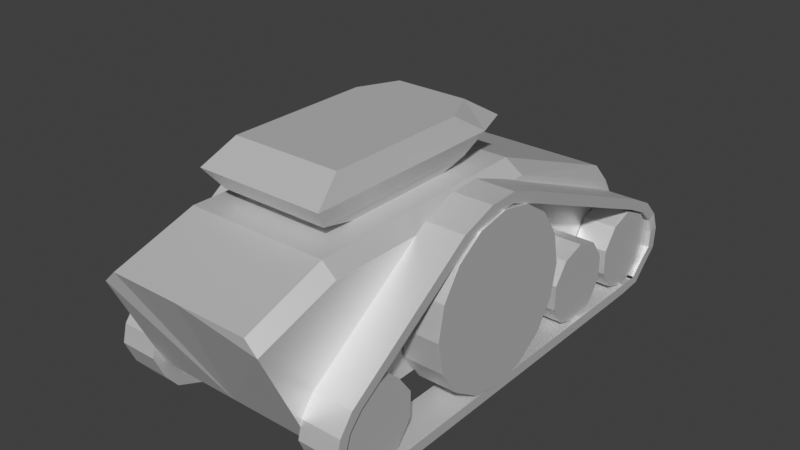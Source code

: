 # Source: bigwheel_recovered.blend  (saved by Blender 3.0.42; exported with 4.5.12 LTS)
import bpy
from mathutils import Matrix  # noqa: F401  (used for matrix-valued properties, if any)

bpy.ops.wm.read_factory_settings(use_empty=True)
scene = bpy.context.scene
scene.name = 'Scene'

# ---- collections
col_collection_1 = bpy.data.collections.new('Collection 1'); scene.collection.children.link(col_collection_1)

# ---- materials (node trees are filled in below, after node groups)
mat_material = bpy.data.materials.new('Material')
mat_material.use_transparent_shadow = False
mat_material.diffuse_color = (0.64, 0.64, 0.64, 1.0)

# ---- material node trees
mat_material.use_nodes = True; mat_material.node_tree.nodes.clear()
_N = mat_material.node_tree.nodes; _L = mat_material.node_tree.links
n0 = _N.new('ShaderNodeBsdfPrincipled'); n0.name = 'Principled BSDF'; n0.location = (0, 300)
n0.distribution = 'GGX'
n0.subsurface_method = 'BURLEY'
n0.inputs[0].default_value = (0.64, 0.64, 0.64, 1.0)
n0.inputs[3].default_value = 4.0
n0.inputs[27].default_value = (0.0, 0.0, 0.0, 1.0)
n0.inputs[28].default_value = 1.0
n1 = _N.new('ShaderNodeOutputMaterial'); n1.name = 'Material Output'; n1.location = (300, 300)
n2 = _N.new('ShaderNodeRGB'); n2.name = 'RGB'; n2.location = (-300, 300)
n2.label = 'Ambient'
n2.outputs[0].default_value = (0.0, 0.0, 0.0, 1.0)
n3 = _N.new('ShaderNodeRGB'); n3.name = 'RGB.001'; n3.location = (-300, 0)
n3.label = 'Specular'
n3.outputs[0].default_value = (0.5, 0.5, 0.5, 1.0)
n4 = _N.new('ShaderNodeRGB'); n4.name = 'RGB.002'; n4.location = (-300, -300)
n4.label = 'Reflective'
n4.outputs[0].default_value = (1.0, 1.0, 1.0, 1.0)
_L.new(n0.outputs[0], n1.inputs[0])
n1.is_active_output = True

# ---- world
world_world = bpy.data.worlds.new('World'); scene.world = world_world
world_world.use_nodes = True; world_world.node_tree.nodes.clear()
_N = world_world.node_tree.nodes; _L = world_world.node_tree.links
n0 = _N.new('ShaderNodeOutputWorld'); n0.name = 'World Output'; n0.location = (300, 300)
n1 = _N.new('ShaderNodeBackground'); n1.name = 'Background'; n1.location = (10, 300)
n1.inputs[0].default_value = (0.05088, 0.05088, 0.05088, 1.0)
_L.new(n1.outputs[0], n0.inputs[0])
n0.is_active_output = True
world_world.color = (0.05088, 0.05088, 0.05088)
world_world.use_sun_shadow = False
world_world.sun_shadow_jitter_overblur = 0.0

# ---- meshes
me_cube = bpy.data.meshes.new('Cube')
me_cube.from_pydata([(1.225, -1.55, -1.271), (-3.157, -1.55, -1.271), (-3.157, -1.298, 1.256), (1.225, -1.22, 1.256), (1.225, -1.55, 1.033), (1.225, -1.55, -1.271), (4.004, -1.55, -1.271), (4.004, -1.55, -0.03508), (1.225, -1.55, -1.271), (1.225, -1.55, 1.033), (-3.157, -1.55, 1.033), (-3.157, -1.55, -1.271), (-3.157, -1.55, 1.033), (-3.157, -1.298, 1.256), (-4.639, -1.321, 0.7637), (-4.639, -1.55, 0.5404), (4.004, -1.003, -0.8749), (3.62, -1.024, -1.271), (1.225, -1.55, -1.271), (3.62, -1.024, -1.271), (4.004, -1.55, -1.271), (1.225, -1.22, 1.256), (4.004, -1.337, 0.1882), (4.004, -0.9494, 0.1882), (-3.782, -1.55, -1.271), (-4.639, -1.55, 0.5404), (-4.639, -1.321, 0.7637), (-3.157, -1.55, -1.271), (-3.782, -1.55, -1.271), (-3.157, -1.55, -1.271), (-3.157, -1.55, 1.033), (-4.639, -1.55, 0.5404), (-3.782, -1.55, -1.271), (-0.3155, -1.578, 1.233), (-0.3155, -2.294, 1.233), (0.2775, -2.294, 1.115), (0.2775, -1.578, 1.115), (0.2775, -1.578, 1.115), (0.2775, -2.294, 1.115), (0.7802, -2.294, 0.7791), (0.7802, -1.578, 0.7791), (0.7802, -1.578, 0.7791), (0.7802, -2.294, 0.7791), (1.116, -2.294, 0.2764), (1.116, -1.578, 0.2764), (1.116, -1.578, 0.2764), (1.116, -2.294, 0.2764), (1.234, -2.294, -0.3166), (1.234, -1.578, -0.3166), (1.234, -1.578, -0.3166), (1.234, -2.294, -0.3166), (1.116, -2.294, -0.9096), (1.116, -1.578, -0.9096), (1.116, -1.578, -0.9096), (1.116, -2.294, -0.9096), (0.7802, -2.294, -1.412), (0.7802, -1.578, -1.412), (0.7802, -1.578, -1.412), (0.7802, -2.294, -1.412), (0.2775, -2.294, -1.748), (0.2775, -1.578, -1.748), (0.2775, -1.578, -1.748), (0.2775, -2.294, -1.748), (-0.3155, -2.294, -1.866), (-0.3155, -1.578, -1.866), (-0.3155, -1.578, -1.866), (-0.3155, -2.294, -1.866), (-0.9085, -2.294, -1.748), (-0.9085, -1.578, -1.748), (-0.9085, -1.578, -1.748), (-0.9085, -2.294, -1.748), (-1.411, -2.294, -1.412), (-1.411, -1.578, -1.412), (-1.411, -1.578, -1.412), (-1.411, -2.294, -1.412), (-1.747, -2.294, -0.9096), (-1.747, -1.578, -0.9096), (-1.747, -1.578, -0.9096), (-1.747, -2.294, -0.9096), (-1.865, -2.294, -0.3166), (-1.865, -1.578, -0.3166), (-1.865, -1.578, -0.3166), (-1.865, -2.294, -0.3166), (-1.747, -2.294, 0.2764), (-1.747, -1.578, 0.2764), (-1.747, -1.578, 0.2764), (-1.747, -2.294, 0.2764), (-1.411, -2.294, 0.7791), (-1.411, -1.578, 0.7791), (0.2775, -2.294, 1.115), (-0.3155, -2.294, 1.233), (-0.9085, -2.294, 1.115), (-1.411, -2.294, 0.7791), (-1.747, -2.294, 0.2764), (-1.865, -2.294, -0.3166), (-1.747, -2.294, -0.9096), (-1.411, -2.294, -1.412), (-0.9085, -2.294, -1.748), (-0.3155, -2.294, -1.866), (0.2775, -2.294, -1.748), (0.7802, -2.294, -1.412), (1.116, -2.294, -0.9096), (1.234, -2.294, -0.3166), (1.116, -2.294, 0.2764), (0.7802, -2.294, 0.7791), (-1.411, -1.578, 0.7791), (-1.411, -2.294, 0.7791), (-0.9085, -2.294, 1.115), (-0.9085, -1.578, 1.115), (-0.9085, -1.578, 1.115), (-0.9085, -2.294, 1.115), (-0.3155, -2.294, 1.233), (-0.3155, -1.578, 1.233), (-0.3155, -1.578, 1.233), (0.2775, -1.578, 1.115), (0.7802, -1.578, 0.7791), (1.116, -1.578, 0.2764), (1.234, -1.578, -0.3166), (1.116, -1.578, -0.9096), (0.7802, -1.578, -1.412), (0.2775, -1.578, -1.748), (-0.3155, -1.578, -1.866), (-0.9085, -1.578, -1.748), (-1.411, -1.578, -1.412), (-1.747, -1.578, -0.9096), (-1.865, -1.578, -0.3166), (-1.747, -1.578, 0.2764), (-1.411, -1.578, 0.7791), (-0.9085, -1.578, 1.115), (3.761, -1.56, -0.3867), (3.761, -2.191, -0.3867), (4.198, -2.191, -0.5284), (4.198, -1.56, -0.5284), (4.198, -1.56, -0.5284), (4.198, -2.191, -0.5284), (4.467, -2.191, -0.8995), (4.467, -1.56, -0.8995), (4.467, -1.56, -0.8995), (4.467, -2.191, -0.8995), (4.467, -2.191, -1.358), (4.467, -1.56, -1.358), (4.467, -1.56, -1.358), (4.467, -2.191, -1.358), (4.198, -2.191, -1.729), (4.198, -1.56, -1.729), (4.198, -1.56, -1.729), (4.198, -2.191, -1.729), (3.761, -2.191, -1.871), (3.761, -1.56, -1.871), (3.761, -1.56, -1.871), (3.761, -2.191, -1.871), (3.325, -2.191, -1.729), (3.325, -1.56, -1.729), (3.325, -1.56, -1.729), (3.325, -2.191, -1.729), (3.055, -2.191, -1.358), (3.055, -1.56, -1.358), (3.055, -1.56, -1.358), (3.055, -2.191, -1.358), (3.055, -2.191, -0.8995), (3.055, -1.56, -0.8995), (4.198, -2.191, -0.5284), (3.761, -2.191, -0.3867), (3.325, -2.191, -0.5284), (3.055, -2.191, -0.8995), (3.055, -2.191, -1.358), (3.325, -2.191, -1.729), (3.761, -2.191, -1.871), (4.198, -2.191, -1.729), (4.467, -2.191, -1.358), (4.467, -2.191, -0.8995), (3.055, -1.56, -0.8995), (3.055, -2.191, -0.8995), (3.325, -2.191, -0.5284), (3.325, -1.56, -0.5284), (3.325, -1.56, -0.5284), (3.325, -2.191, -0.5284), (3.761, -2.191, -0.3867), (3.761, -1.56, -0.3867), (3.761, -1.56, -0.3867), (4.198, -1.56, -0.5284), (4.467, -1.56, -0.8995), (4.467, -1.56, -1.358), (4.198, -1.56, -1.729), (3.761, -1.56, -1.871), (3.325, -1.56, -1.729), (3.055, -1.56, -1.358), (3.055, -1.56, -0.8995), (3.325, -1.56, -0.5284), (4.524, -1.259, -1.331), (4.504, -1.226, -0.9898), (4.524, -1.55, -0.893), (4.171, -1.55, -1.449), (4.004, -1.55, -0.03508), (4.004, -1.55, -1.271), (4.171, -1.55, -1.449), (4.524, -1.55, -0.893), (4.004, -1.55, -0.03508), (4.004, -0.9746, -0.3452), (4.004, -0.9494, 0.1882), (4.004, -1.337, 0.1882), (4.004, -0.9746, -0.3452), (4.004, -1.55, -0.03508), (4.524, -1.55, -0.893), (4.504, -1.226, -0.9898), (4.004, -1.55, -1.271), (3.62, -1.024, -1.271), (4.524, -1.259, -1.331), (4.171, -1.55, -1.449), (3.62, -1.024, -1.271), (4.004, -1.003, -0.8749), (4.004, -0.9746, -0.3452), (4.504, -1.226, -0.9898), (4.524, -1.259, -1.331), (-3.071, -1.547, -1.845), (-3.071, -1.547, -2.039), (-3.585, -1.547, -1.833), (-3.494, -1.547, -1.661), (-0.3439, -1.547, -1.845), (-0.3439, -1.547, -2.039), (-0.3439, -1.547, -2.039), (-0.3439, -1.547, -1.845), (2.105, -1.547, -1.845), (2.105, -1.547, -2.039), (-0.3439, -2.26, -2.039), (-0.3439, -2.26, -1.845), (-3.071, -2.26, -1.845), (-3.071, -2.26, -2.039), (-3.071, -1.547, -2.039), (-0.3439, -1.547, -2.039), (-0.3439, -2.26, -2.039), (-3.071, -2.26, -2.039), (-0.3439, -1.547, -1.845), (-3.071, -1.547, -1.845), (-3.071, -2.26, -1.845), (-0.3439, -2.26, -1.845), (2.105, -1.547, -1.845), (2.105, -2.26, -1.845), (3.717, -2.26, -1.845), (3.717, -1.547, -1.845), (-0.3439, -2.26, -1.845), (-0.3439, -2.26, -2.039), (2.105, -2.26, -2.039), (2.105, -2.26, -1.845), (2.105, -1.547, -2.039), (2.105, -2.26, -2.039), (2.105, -2.26, -1.845), (2.105, -1.547, -1.845), (2.105, -1.547, -2.039), (2.105, -1.547, -1.845), (3.717, -1.547, -1.845), (3.717, -1.547, -2.039), (2.105, -2.26, -1.845), (2.105, -2.26, -2.039), (3.717, -2.26, -2.039), (3.717, -2.26, -1.845), (2.105, -2.26, -2.039), (2.105, -1.547, -2.039), (3.717, -1.547, -2.039), (3.717, -2.26, -2.039), (-3.585, -2.26, -1.833), (-3.494, -2.26, -1.661), (-3.655, -2.26, -1.438), (-3.818, -2.26, -1.543), (-3.494, -2.26, -1.661), (-3.585, -2.26, -1.833), (-3.071, -1.547, -2.039), (-3.071, -2.26, -2.039), (-3.585, -2.26, -1.833), (-3.585, -1.547, -1.833), (-3.655, -2.26, -1.438), (-3.655, -1.547, -1.438), (-3.81, -1.547, -1.083), (-3.81, -2.26, -1.083), (-3.585, -1.547, -1.833), (-3.585, -2.26, -1.833), (-3.818, -2.26, -1.543), (-3.818, -1.547, -1.543), (-3.494, -1.547, -1.661), (-3.585, -1.547, -1.833), (-3.818, -1.547, -1.543), (-3.655, -1.547, -1.438), (-3.81, -1.547, -1.083), (-4.001, -1.547, -1.119), (-3.921, -1.547, -0.8014), (-3.728, -1.547, -0.819), (-3.818, -1.547, -1.543), (-3.818, -2.26, -1.543), (-4.001, -2.26, -1.119), (-4.001, -1.547, -1.119), (-3.655, -1.547, -1.438), (-3.818, -1.547, -1.543), (-4.001, -1.547, -1.119), (-3.81, -1.547, -1.083), (-3.818, -2.26, -1.543), (-3.655, -2.26, -1.438), (-3.81, -2.26, -1.083), (-4.001, -2.26, -1.119), (-3.728, -2.26, -0.819), (-3.728, -1.547, -0.819), (-3.501, -1.547, -0.5673), (-3.501, -2.26, -0.5673), (-4.001, -2.26, -1.119), (-3.81, -2.26, -1.083), (-3.728, -2.26, -0.819), (-3.921, -2.26, -0.8014), (-3.81, -2.26, -1.083), (-3.81, -1.547, -1.083), (-3.728, -1.547, -0.819), (-3.728, -2.26, -0.819), (-4.001, -1.547, -1.119), (-4.001, -2.26, -1.119), (-3.921, -2.26, -0.8014), (-3.921, -1.547, -0.8014), (-3.501, -2.26, -0.5673), (-3.501, -1.547, -0.5673), (-1.113, -1.547, 1.042), (-1.113, -2.26, 1.042), (-3.921, -1.547, -0.8014), (-3.921, -2.26, -0.8014), (-3.673, -2.26, -0.4771), (-3.673, -1.547, -0.4771), (-3.728, -1.547, -0.819), (-3.921, -1.547, -0.8014), (-3.673, -1.547, -0.4771), (-3.501, -1.547, -0.5673), (-3.921, -2.26, -0.8014), (-3.728, -2.26, -0.819), (-3.501, -2.26, -0.5673), (-3.673, -2.26, -0.4771), (-1.113, -1.547, 1.042), (-1.25, -1.547, 1.179), (-0.5907, -1.547, 1.404), (-0.5064, -1.547, 1.229), (-3.673, -1.547, -0.4771), (-3.673, -2.26, -0.4771), (-1.25, -2.26, 1.179), (-1.25, -1.547, 1.179), (-3.501, -1.547, -0.5673), (-3.673, -1.547, -0.4771), (-1.25, -1.547, 1.179), (-1.113, -1.547, 1.042), (-3.673, -2.26, -0.4771), (-3.501, -2.26, -0.5673), (-1.113, -2.26, 1.042), (-1.25, -2.26, 1.179), (-0.5064, -2.26, 1.229), (-0.5064, -1.547, 1.229), (-0.05955, -1.547, 1.232), (-0.05955, -2.26, 1.232), (-1.25, -2.26, 1.179), (-1.113, -2.26, 1.042), (-0.5064, -2.26, 1.229), (-0.5907, -2.26, 1.404), (-1.113, -2.26, 1.042), (-1.113, -1.547, 1.042), (-0.5064, -1.547, 1.229), (-0.5064, -2.26, 1.229), (-1.25, -1.547, 1.179), (-1.25, -2.26, 1.179), (-0.5907, -2.26, 1.404), (-0.5907, -1.547, 1.404), (-0.04348, -1.547, 1.425), (-0.04348, -2.26, 1.425), (0.6745, -2.26, 1.164), (0.6745, -1.547, 1.164), (-0.5907, -1.547, 1.404), (-0.5907, -2.26, 1.404), (-0.04348, -2.26, 1.425), (-0.04348, -1.547, 1.425), (-0.5064, -1.547, 1.229), (-0.5907, -1.547, 1.404), (-0.04348, -1.547, 1.425), (-0.05955, -1.547, 1.232), (-0.5907, -2.26, 1.404), (-0.5064, -2.26, 1.229), (-0.05955, -2.26, 1.232), (-0.04348, -2.26, 1.425), (0.5873, -1.547, 0.9902), (0.6745, -1.547, 1.164), (3.798, -1.547, -0.1314), (3.711, -1.547, -0.3047), (-0.05955, -1.547, 1.232), (-0.04348, -1.547, 1.425), (0.6745, -1.547, 1.164), (0.5873, -1.547, 0.9902), (-0.04348, -2.26, 1.425), (-0.05955, -2.26, 1.232), (0.5873, -2.26, 0.9902), (0.6745, -2.26, 1.164), (-0.05955, -2.26, 1.232), (-0.05955, -1.547, 1.232), (0.5873, -1.547, 0.9902), (0.5873, -2.26, 0.9902), (3.711, -2.26, -0.3047), (3.711, -1.547, -0.3047), (4.2, -1.547, -0.5451), (4.2, -2.26, -0.5451), (0.6745, -2.26, 1.164), (0.5873, -2.26, 0.9902), (3.711, -2.26, -0.3047), (3.798, -2.26, -0.1314), (0.5873, -2.26, 0.9902), (0.5873, -1.547, 0.9902), (3.711, -1.547, -0.3047), (3.711, -2.26, -0.3047), (0.6745, -1.547, 1.164), (0.6745, -2.26, 1.164), (3.798, -2.26, -0.1314), (3.798, -1.547, -0.1314), (4.2, -1.547, -0.5451), (4.339, -1.547, -0.4093), (4.656, -1.547, -0.7417), (4.478, -1.547, -0.819), (3.798, -1.547, -0.1314), (3.798, -2.26, -0.1314), (4.339, -2.26, -0.4093), (4.339, -1.547, -0.4093), (3.711, -1.547, -0.3047), (3.798, -1.547, -0.1314), (4.339, -1.547, -0.4093), (4.2, -1.547, -0.5451), (3.798, -2.26, -0.1314), (3.711, -2.26, -0.3047), (4.2, -2.26, -0.5451), (4.339, -2.26, -0.4093), (4.656, -2.26, -0.7417), (4.478, -2.26, -0.819), (4.502, -2.306, -1.042), (4.696, -2.306, -1.032), (4.339, -2.26, -0.4093), (4.2, -2.26, -0.5451), (4.478, -2.26, -0.819), (4.656, -2.26, -0.7417), (4.2, -2.26, -0.5451), (4.2, -1.547, -0.5451), (4.478, -1.547, -0.819), (4.478, -2.26, -0.819), (4.339, -1.547, -0.4093), (4.339, -2.26, -0.4093), (4.656, -2.26, -0.7417), (4.656, -1.547, -0.7417), (4.502, -2.306, -1.042), (4.502, -1.547, -1.042), (4.488, -1.593, -1.355), (4.488, -2.306, -1.355), (4.478, -2.26, -0.819), (4.478, -1.547, -0.819), (4.502, -1.547, -1.042), (4.502, -2.306, -1.042), (4.656, -1.547, -0.7417), (4.656, -2.26, -0.7417), (4.696, -2.306, -1.032), (4.696, -1.593, -1.032), (4.478, -1.547, -0.819), (4.656, -1.547, -0.7417), (4.696, -1.593, -1.032), (4.502, -1.547, -1.042), (4.488, -1.593, -1.355), (4.669, -1.593, -1.426), (4.471, -1.547, -1.75), (4.347, -1.547, -1.601), (4.696, -1.593, -1.032), (4.696, -2.306, -1.032), (4.669, -2.306, -1.426), (4.669, -1.593, -1.426), (4.502, -1.547, -1.042), (4.696, -1.593, -1.032), (4.669, -1.593, -1.426), (4.488, -1.593, -1.355), (4.696, -2.306, -1.032), (4.502, -2.306, -1.042), (4.488, -2.306, -1.355), (4.669, -2.306, -1.426), (4.347, -2.26, -1.601), (4.347, -1.547, -1.601), (4.088, -1.547, -1.841), (4.088, -2.26, -1.841), (4.669, -2.306, -1.426), (4.488, -2.306, -1.355), (4.347, -2.26, -1.601), (4.471, -2.26, -1.75), (4.488, -2.306, -1.355), (4.488, -1.593, -1.355), (4.347, -1.547, -1.601), (4.347, -2.26, -1.601), (4.669, -1.593, -1.426), (4.669, -2.306, -1.426), (4.471, -2.26, -1.75), (4.471, -1.547, -1.75), (4.471, -1.547, -1.75), (4.471, -2.26, -1.75), (4.211, -2.26, -2.002), (4.211, -1.547, -2.002), (4.347, -1.547, -1.601), (4.471, -1.547, -1.75), (4.211, -1.547, -2.002), (4.088, -1.547, -1.841), (4.471, -2.26, -1.75), (4.347, -2.26, -1.601), (4.088, -2.26, -1.841), (4.211, -2.26, -2.002), (4.211, -2.26, -2.002), (4.088, -2.26, -1.841), (3.717, -2.26, -2.039), (3.717, -1.547, -2.039), (4.211, -1.547, -2.002), (4.211, -2.26, -2.002), (3.717, -1.547, -2.039), (3.717, -1.547, -1.845), (4.088, -1.547, -1.841), (4.211, -1.547, -2.002), (-2.787, -0.9857, 1.487), (-3.068, -1.17, 1.869), (1.377, -0.9249, 1.869), (1.097, -0.7227, 1.487), (0.4053, -0.9857, 1.487), (0.6856, -1.17, 1.869), (-3.068, -1.17, 1.869), (-2.787, -0.9857, 1.487), (-3.068, -1.17, 1.869), (-2.5, -0.9934, 2.239), (4.004, -1.337, 0.1882), (1.225, -1.22, 1.256), (1.225, -1.55, 1.033), (4.004, -1.55, -0.03508), (-4.639, -1.321, 0.7637), (-3.157, -1.298, 1.256), (1.225, -1.22, 1.256), (-3.157, -1.298, 1.256), (-3.157, -1.55, 1.033), (1.225, -1.55, 1.033), (4.004, -1.003, -0.8749), (4.004, -0.9494, 0.1882), (4.004, -0.9746, -0.3452), (-2.5, -0.9934, 2.239), (0.1182, -0.9934, 2.239), (0.8098, -0.6617, 2.239), (-3.068, -1.17, 1.869), (0.6856, -1.17, 1.869), (0.1182, -0.9934, 2.239), (-2.5, -0.9934, 2.239), (0.6856, -1.17, 1.869), (1.377, -0.9249, 1.869), (0.8098, -0.6617, 2.239), (0.1182, -0.9934, 2.239), (1.097, -0.7227, 1.487), (1.377, -0.9249, 1.869), (0.6856, -1.17, 1.869), (0.4053, -0.9857, 1.487), (0.8098, -0.6617, 2.239), (1.377, -0.9249, 1.869), (0.473, -0.6549, 1.239), (0.03642, -0.8209, 1.239), (-1.979, -0.8209, 1.239), (-2.787, -0.9857, 1.487), (-1.979, -0.8209, 1.239), (1.097, -0.7227, 1.487), (0.4053, -0.9857, 1.487), (0.03642, -0.8209, 1.239), (0.473, -0.6549, 1.239), (1.097, -0.7227, 1.487), (0.473, -0.6549, 1.239), (0.4053, -0.9857, 1.487), (-2.787, -0.9857, 1.487), (-1.979, -0.8209, 1.239), (0.03642, -0.8209, 1.239), (2.157, -1.56, -0.3867), (2.157, -2.191, -0.3867), (2.594, -2.191, -0.5284), (2.594, -1.56, -0.5284), (2.594, -1.56, -0.5284), (2.594, -2.191, -0.5284), (2.863, -2.191, -0.8995), (2.863, -1.56, -0.8995), (2.863, -1.56, -0.8995), (2.863, -2.191, -0.8995), (2.863, -2.191, -1.358), (2.863, -1.56, -1.358), (2.863, -1.56, -1.358), (2.863, -2.191, -1.358), (2.594, -2.191, -1.729), (2.594, -1.56, -1.729), (2.594, -1.56, -1.729), (2.594, -2.191, -1.729), (2.157, -2.191, -1.871), (2.157, -1.56, -1.871), (2.157, -1.56, -1.871), (2.157, -2.191, -1.871), (1.721, -2.191, -1.729), (1.721, -1.56, -1.729), (1.721, -1.56, -1.729), (1.721, -2.191, -1.729), (1.451, -2.191, -1.358), (1.451, -1.56, -1.358), (1.451, -1.56, -1.358), (1.451, -2.191, -1.358), (1.451, -2.191, -0.8995), (1.451, -1.56, -0.8995), (2.594, -2.191, -0.5284), (2.157, -2.191, -0.3867), (1.721, -2.191, -0.5284), (1.451, -2.191, -0.8995), (1.451, -2.191, -1.358), (1.721, -2.191, -1.729), (2.157, -2.191, -1.871), (2.594, -2.191, -1.729), (2.863, -2.191, -1.358), (2.863, -2.191, -0.8995), (1.451, -1.56, -0.8995), (1.451, -2.191, -0.8995), (1.721, -2.191, -0.5284), (1.721, -1.56, -0.5284), (1.721, -1.56, -0.5284), (1.721, -2.191, -0.5284), (2.157, -2.191, -0.3867), (2.157, -1.56, -0.3867), (2.157, -1.56, -0.3867), (2.594, -1.56, -0.5284), (2.863, -1.56, -0.8995), (2.863, -1.56, -1.358), (2.594, -1.56, -1.729), (2.157, -1.56, -1.871), (1.721, -1.56, -1.729), (1.451, -1.56, -1.358), (1.451, -1.56, -0.8995), (1.721, -1.56, -0.5284), (-3.07, -1.56, -0.3867), (-3.07, -2.191, -0.3867), (-2.634, -2.191, -0.5284), (-2.634, -1.56, -0.5284), (-2.634, -1.56, -0.5284), (-2.634, -2.191, -0.5284), (-2.364, -2.191, -0.8995), (-2.364, -1.56, -0.8995), (-2.364, -1.56, -0.8995), (-2.364, -2.191, -0.8995), (-2.364, -2.191, -1.358), (-2.364, -1.56, -1.358), (-2.364, -1.56, -1.358), (-2.364, -2.191, -1.358), (-2.634, -2.191, -1.729), (-2.634, -1.56, -1.729), (-2.634, -1.56, -1.729), (-2.634, -2.191, -1.729), (-3.07, -2.191, -1.871), (-3.07, -1.56, -1.871), (-3.07, -1.56, -1.871), (-3.07, -2.191, -1.871), (-3.506, -2.191, -1.729), (-3.506, -1.56, -1.729), (-3.506, -1.56, -1.729), (-3.506, -2.191, -1.729), (-3.776, -2.191, -1.358), (-3.776, -1.56, -1.358), (-3.776, -1.56, -1.358), (-3.776, -2.191, -1.358), (-3.776, -2.191, -0.8995), (-3.776, -1.56, -0.8995), (-2.634, -2.191, -0.5284), (-3.07, -2.191, -0.3867), (-3.506, -2.191, -0.5284), (-3.776, -2.191, -0.8995), (-3.776, -2.191, -1.358), (-3.506, -2.191, -1.729), (-3.07, -2.191, -1.871), (-2.634, -2.191, -1.729), (-2.364, -2.191, -1.358), (-2.364, -2.191, -0.8995), (-3.776, -1.56, -0.8995), (-3.776, -2.191, -0.8995), (-3.506, -2.191, -0.5284), (-3.506, -1.56, -0.5284), (-3.506, -1.56, -0.5284), (-3.506, -2.191, -0.5284), (-3.07, -2.191, -0.3867), (-3.07, -1.56, -0.3867), (-3.07, -1.56, -0.3867), (-2.634, -1.56, -0.5284), (-2.364, -1.56, -0.8995), (-2.364, -1.56, -1.358), (-2.634, -1.56, -1.729), (-3.07, -1.56, -1.871), (-3.506, -1.56, -1.729), (-3.776, -1.56, -1.358), (-3.776, -1.56, -0.8995), (-3.506, -1.56, -0.5284), (1.225, -1.434e-06, -1.271), (1.225, 1.55, -1.271), (-3.157, 1.55, -1.271), (-1.874, -1.434e-06, -1.271), (1.225, -1.434e-06, 1.256), (-3.157, -1.434e-06, 1.256), (-3.157, 1.298, 1.256), (1.225, 1.22, 1.256), (1.225, 1.55, 1.033), (1.225, 1.55, -1.271), (4.004, 1.55, -1.271), (4.004, 1.55, -0.03508), (1.225, 1.55, -1.271), (1.225, 1.55, 1.033), (-3.157, 1.55, 1.033), (-3.157, 1.55, -1.271), (-3.157, 1.55, 1.033), (-3.157, 1.298, 1.256), (-4.639, 1.321, 0.7637), (-4.639, 1.55, 0.5404), (3.62, -1.434e-06, -1.271), (4.004, -1.434e-06, -0.8099), (4.004, 1.003, -0.8749), (3.62, 1.024, -1.271), (1.225, 1.55, -1.271), (1.225, -1.434e-06, -1.271), (3.62, -1.434e-06, -1.271), (3.62, 1.024, -1.271), (4.004, 1.55, -1.271), (1.225, -1.434e-06, 1.256), (1.225, 1.22, 1.256), (4.004, 1.337, 0.1882), (4.004, 0.9494, 0.1882), (4.004, -1.434e-06, 0.1882), (-3.782, 1.55, -1.271), (-4.639, 1.55, 0.5404), (-4.639, 1.321, 0.7637), (-4.639, -1.434e-06, 0.7637), (-3.782, -1.434e-06, -1.271), (-1.874, -1.434e-06, -1.271), (-3.157, 1.55, -1.271), (-3.782, 1.55, -1.271), (-3.782, -1.434e-06, -1.271), (-3.157, 1.55, -1.271), (-3.157, 1.55, 1.033), (-4.639, 1.55, 0.5404), (-3.782, 1.55, -1.271), (-0.3155, 1.578, 1.233), (-0.3155, 2.294, 1.233), (0.2775, 2.294, 1.115), (0.2775, 1.578, 1.115), (0.2775, 1.578, 1.115), (0.2775, 2.294, 1.115), (0.7802, 2.294, 0.7791), (0.7802, 1.578, 0.7791), (0.7802, 1.578, 0.7791), (0.7802, 2.294, 0.7791), (1.116, 2.294, 0.2764), (1.116, 1.578, 0.2764), (1.116, 1.578, 0.2764), (1.116, 2.294, 0.2764), (1.234, 2.294, -0.3166), (1.234, 1.578, -0.3166), (1.234, 1.578, -0.3166), (1.234, 2.294, -0.3166), (1.116, 2.294, -0.9096), (1.116, 1.578, -0.9096), (1.116, 1.578, -0.9096), (1.116, 2.294, -0.9096), (0.7802, 2.294, -1.412), (0.7802, 1.578, -1.412), (0.7802, 1.578, -1.412), (0.7802, 2.294, -1.412), (0.2775, 2.294, -1.748), (0.2775, 1.578, -1.748), (0.2775, 1.578, -1.748), (0.2775, 2.294, -1.748), (-0.3155, 2.294, -1.866), (-0.3155, 1.578, -1.866), (-0.3155, 1.578, -1.866), (-0.3155, 2.294, -1.866), (-0.9085, 2.294, -1.748), (-0.9085, 1.578, -1.748), (-0.9085, 1.578, -1.748), (-0.9085, 2.294, -1.748), (-1.411, 2.294, -1.412), (-1.411, 1.578, -1.412), (-1.411, 1.578, -1.412), (-1.411, 2.294, -1.412), (-1.747, 2.294, -0.9096), (-1.747, 1.578, -0.9096), (-1.747, 1.578, -0.9096), (-1.747, 2.294, -0.9096), (-1.865, 2.294, -0.3166), (-1.865, 1.578, -0.3166), (-1.865, 1.578, -0.3166), (-1.865, 2.294, -0.3166), (-1.747, 2.294, 0.2764), (-1.747, 1.578, 0.2764), (-1.747, 1.578, 0.2764), (-1.747, 2.294, 0.2764), (-1.411, 2.294, 0.7791), (-1.411, 1.578, 0.7791), (0.2775, 2.294, 1.115), (-0.3155, 2.294, 1.233), (-0.9085, 2.294, 1.115), (-1.411, 2.294, 0.7791), (-1.747, 2.294, 0.2764), (-1.865, 2.294, -0.3166), (-1.747, 2.294, -0.9096), (-1.411, 2.294, -1.412), (-0.9085, 2.294, -1.748), (-0.3155, 2.294, -1.866), (0.2775, 2.294, -1.748), (0.7802, 2.294, -1.412), (1.116, 2.294, -0.9096), (1.234, 2.294, -0.3166), (1.116, 2.294, 0.2764), (0.7802, 2.294, 0.7791), (-1.411, 1.578, 0.7791), (-1.411, 2.294, 0.7791), (-0.9085, 2.294, 1.115), (-0.9085, 1.578, 1.115), (-0.9085, 1.578, 1.115), (-0.9085, 2.294, 1.115), (-0.3155, 2.294, 1.233), (-0.3155, 1.578, 1.233), (-0.3155, 1.578, 1.233), (0.2775, 1.578, 1.115), (0.7802, 1.578, 0.7791), (1.116, 1.578, 0.2764), (1.234, 1.578, -0.3166), (1.116, 1.578, -0.9096), (0.7802, 1.578, -1.412), (0.2775, 1.578, -1.748), (-0.3155, 1.578, -1.866), (-0.9085, 1.578, -1.748), (-1.411, 1.578, -1.412), (-1.747, 1.578, -0.9096), (-1.865, 1.578, -0.3166), (-1.747, 1.578, 0.2764), (-1.411, 1.578, 0.7791), (-0.9085, 1.578, 1.115), (3.761, 1.56, -0.3867), (3.761, 2.191, -0.3867), (4.198, 2.191, -0.5284), (4.198, 1.56, -0.5284), (4.198, 1.56, -0.5284), (4.198, 2.191, -0.5284), (4.467, 2.191, -0.8995), (4.467, 1.56, -0.8995), (4.467, 1.56, -0.8995), (4.467, 2.191, -0.8995), (4.467, 2.191, -1.358), (4.467, 1.56, -1.358), (4.467, 1.56, -1.358), (4.467, 2.191, -1.358), (4.198, 2.191, -1.729), (4.198, 1.56, -1.729), (4.198, 1.56, -1.729), (4.198, 2.191, -1.729), (3.761, 2.191, -1.871), (3.761, 1.56, -1.871), (3.761, 1.56, -1.871), (3.761, 2.191, -1.871), (3.325, 2.191, -1.729), (3.325, 1.56, -1.729), (3.325, 1.56, -1.729), (3.325, 2.191, -1.729), (3.055, 2.191, -1.358), (3.055, 1.56, -1.358), (3.055, 1.56, -1.358), (3.055, 2.191, -1.358), (3.055, 2.191, -0.8995), (3.055, 1.56, -0.8995), (4.198, 2.191, -0.5284), (3.761, 2.191, -0.3867), (3.325, 2.191, -0.5284), (3.055, 2.191, -0.8995), (3.055, 2.191, -1.358), (3.325, 2.191, -1.729), (3.761, 2.191, -1.871), (4.198, 2.191, -1.729), (4.467, 2.191, -1.358), (4.467, 2.191, -0.8995), (3.055, 1.56, -0.8995), (3.055, 2.191, -0.8995), (3.325, 2.191, -0.5284), (3.325, 1.56, -0.5284), (3.325, 1.56, -0.5284), (3.325, 2.191, -0.5284), (3.761, 2.191, -0.3867), (3.761, 1.56, -0.3867), (3.761, 1.56, -0.3867), (4.198, 1.56, -0.5284), (4.467, 1.56, -0.8995), (4.467, 1.56, -1.358), (4.198, 1.56, -1.729), (3.761, 1.56, -1.871), (3.325, 1.56, -1.729), (3.055, 1.56, -1.358), (3.055, 1.56, -0.8995), (3.325, 1.56, -0.5284), (4.524, 1.259, -1.331), (4.504, 1.226, -0.9898), (4.524, 1.55, -0.893), (4.171, 1.55, -1.449), (4.004, 1.55, -0.03508), (4.004, 1.55, -1.271), (4.171, 1.55, -1.449), (4.524, 1.55, -0.893), (4.004, 1.55, -0.03508), (4.004, 0.9746, -0.3452), (4.004, 0.9494, 0.1882), (4.004, 1.337, 0.1882), (4.004, 0.9746, -0.3452), (4.004, 1.55, -0.03508), (4.524, 1.55, -0.893), (4.504, 1.226, -0.9898), (4.004, 1.55, -1.271), (3.62, 1.024, -1.271), (4.524, 1.259, -1.331), (4.171, 1.55, -1.449), (3.62, 1.024, -1.271), (4.004, 1.003, -0.8749), (4.004, 0.9746, -0.3452), (4.504, 1.226, -0.9898), (4.524, 1.259, -1.331), (-3.071, 1.547, -1.845), (-3.071, 1.547, -2.039), (-3.585, 1.547, -1.833), (-3.494, 1.547, -1.661), (-0.3439, 1.547, -1.845), (-0.3439, 1.547, -2.039), (-0.3439, 1.547, -2.039), (-0.3439, 1.547, -1.845), (2.105, 1.547, -1.845), (2.105, 1.547, -2.039), (-0.3439, 2.26, -2.039), (-0.3439, 2.26, -1.845), (-3.071, 2.26, -1.845), (-3.071, 2.26, -2.039), (-3.071, 1.547, -2.039), (-0.3439, 1.547, -2.039), (-0.3439, 2.26, -2.039), (-3.071, 2.26, -2.039), (-0.3439, 1.547, -1.845), (-3.071, 1.547, -1.845), (-3.071, 2.26, -1.845), (-0.3439, 2.26, -1.845), (2.105, 1.547, -1.845), (2.105, 2.26, -1.845), (3.717, 2.26, -1.845), (3.717, 1.547, -1.845), (-0.3439, 2.26, -1.845), (-0.3439, 2.26, -2.039), (2.105, 2.26, -2.039), (2.105, 2.26, -1.845), (2.105, 1.547, -2.039), (2.105, 2.26, -2.039), (2.105, 2.26, -1.845), (2.105, 1.547, -1.845), (2.105, 1.547, -2.039), (2.105, 1.547, -1.845), (3.717, 1.547, -1.845), (3.717, 1.547, -2.039), (2.105, 2.26, -1.845), (2.105, 2.26, -2.039), (3.717, 2.26, -2.039), (3.717, 2.26, -1.845), (2.105, 2.26, -2.039), (2.105, 1.547, -2.039), (3.717, 1.547, -2.039), (3.717, 2.26, -2.039), (-3.585, 2.26, -1.833), (-3.494, 2.26, -1.661), (-3.655, 2.26, -1.438), (-3.818, 2.26, -1.543), (-3.494, 2.26, -1.661), (-3.585, 2.26, -1.833), (-3.071, 1.547, -2.039), (-3.071, 2.26, -2.039), (-3.585, 2.26, -1.833), (-3.585, 1.547, -1.833), (-3.655, 2.26, -1.438), (-3.655, 1.547, -1.438), (-3.81, 1.547, -1.083), (-3.81, 2.26, -1.083), (-3.585, 1.547, -1.833), (-3.585, 2.26, -1.833), (-3.818, 2.26, -1.543), (-3.818, 1.547, -1.543), (-3.494, 1.547, -1.661), (-3.585, 1.547, -1.833), (-3.818, 1.547, -1.543), (-3.655, 1.547, -1.438), (-3.81, 1.547, -1.083), (-4.001, 1.547, -1.119), (-3.921, 1.547, -0.8014), (-3.728, 1.547, -0.819), (-3.818, 1.547, -1.543), (-3.818, 2.26, -1.543), (-4.001, 2.26, -1.119), (-4.001, 1.547, -1.119), (-3.655, 1.547, -1.438), (-3.818, 1.547, -1.543), (-4.001, 1.547, -1.119), (-3.81, 1.547, -1.083), (-3.818, 2.26, -1.543), (-3.655, 2.26, -1.438), (-3.81, 2.26, -1.083), (-4.001, 2.26, -1.119), (-3.728, 2.26, -0.819), (-3.728, 1.547, -0.819), (-3.501, 1.547, -0.5673), (-3.501, 2.26, -0.5673), (-4.001, 2.26, -1.119), (-3.81, 2.26, -1.083), (-3.728, 2.26, -0.819), (-3.921, 2.26, -0.8014), (-3.81, 2.26, -1.083), (-3.81, 1.547, -1.083), (-3.728, 1.547, -0.819), (-3.728, 2.26, -0.819), (-4.001, 1.547, -1.119), (-4.001, 2.26, -1.119), (-3.921, 2.26, -0.8014), (-3.921, 1.547, -0.8014), (-3.501, 2.26, -0.5673), (-3.501, 1.547, -0.5673), (-1.113, 1.547, 1.042), (-1.113, 2.26, 1.042), (-3.921, 1.547, -0.8014), (-3.921, 2.26, -0.8014), (-3.673, 2.26, -0.4771), (-3.673, 1.547, -0.4771), (-3.728, 1.547, -0.819), (-3.921, 1.547, -0.8014), (-3.673, 1.547, -0.4771), (-3.501, 1.547, -0.5673), (-3.921, 2.26, -0.8014), (-3.728, 2.26, -0.819), (-3.501, 2.26, -0.5673), (-3.673, 2.26, -0.4771), (-1.113, 1.547, 1.042), (-1.25, 1.547, 1.179), (-0.5907, 1.547, 1.404), (-0.5064, 1.547, 1.229), (-3.673, 1.547, -0.4771), (-3.673, 2.26, -0.4771), (-1.25, 2.26, 1.179), (-1.25, 1.547, 1.179), (-3.501, 1.547, -0.5673), (-3.673, 1.547, -0.4771), (-1.25, 1.547, 1.179), (-1.113, 1.547, 1.042), (-3.673, 2.26, -0.4771), (-3.501, 2.26, -0.5673), (-1.113, 2.26, 1.042), (-1.25, 2.26, 1.179), (-0.5064, 2.26, 1.229), (-0.5064, 1.547, 1.229), (-0.05955, 1.547, 1.232), (-0.05955, 2.26, 1.232), (-1.25, 2.26, 1.179), (-1.113, 2.26, 1.042), (-0.5064, 2.26, 1.229), (-0.5907, 2.26, 1.404), (-1.113, 2.26, 1.042), (-1.113, 1.547, 1.042), (-0.5064, 1.547, 1.229), (-0.5064, 2.26, 1.229), (-1.25, 1.547, 1.179), (-1.25, 2.26, 1.179), (-0.5907, 2.26, 1.404), (-0.5907, 1.547, 1.404), (-0.04348, 1.547, 1.425), (-0.04348, 2.26, 1.425), (0.6745, 2.26, 1.164), (0.6745, 1.547, 1.164), (-0.5907, 1.547, 1.404), (-0.5907, 2.26, 1.404), (-0.04348, 2.26, 1.425), (-0.04348, 1.547, 1.425), (-0.5064, 1.547, 1.229), (-0.5907, 1.547, 1.404), (-0.04348, 1.547, 1.425), (-0.05955, 1.547, 1.232), (-0.5907, 2.26, 1.404), (-0.5064, 2.26, 1.229), (-0.05955, 2.26, 1.232), (-0.04348, 2.26, 1.425), (0.5873, 1.547, 0.9902), (0.6745, 1.547, 1.164), (3.798, 1.547, -0.1314), (3.711, 1.547, -0.3047), (-0.05955, 1.547, 1.232), (-0.04348, 1.547, 1.425), (0.6745, 1.547, 1.164), (0.5873, 1.547, 0.9902), (-0.04348, 2.26, 1.425), (-0.05955, 2.26, 1.232), (0.5873, 2.26, 0.9902), (0.6745, 2.26, 1.164), (-0.05955, 2.26, 1.232), (-0.05955, 1.547, 1.232), (0.5873, 1.547, 0.9902), (0.5873, 2.26, 0.9902), (3.711, 2.26, -0.3047), (3.711, 1.547, -0.3047), (4.2, 1.547, -0.5451), (4.2, 2.26, -0.5451), (0.6745, 2.26, 1.164), (0.5873, 2.26, 0.9902), (3.711, 2.26, -0.3047), (3.798, 2.26, -0.1314), (0.5873, 2.26, 0.9902), (0.5873, 1.547, 0.9902), (3.711, 1.547, -0.3047), (3.711, 2.26, -0.3047), (0.6745, 1.547, 1.164), (0.6745, 2.26, 1.164), (3.798, 2.26, -0.1314), (3.798, 1.547, -0.1314), (4.2, 1.547, -0.5451), (4.339, 1.547, -0.4093), (4.656, 1.547, -0.7417), (4.478, 1.547, -0.819), (3.798, 1.547, -0.1314), (3.798, 2.26, -0.1314), (4.339, 2.26, -0.4093), (4.339, 1.547, -0.4093), (3.711, 1.547, -0.3047), (3.798, 1.547, -0.1314), (4.339, 1.547, -0.4093), (4.2, 1.547, -0.5451), (3.798, 2.26, -0.1314), (3.711, 2.26, -0.3047), (4.2, 2.26, -0.5451), (4.339, 2.26, -0.4093), (4.656, 2.26, -0.7417), (4.478, 2.26, -0.819), (4.502, 2.306, -1.042), (4.696, 2.306, -1.032), (4.339, 2.26, -0.4093), (4.2, 2.26, -0.5451), (4.478, 2.26, -0.819), (4.656, 2.26, -0.7417), (4.2, 2.26, -0.5451), (4.2, 1.547, -0.5451), (4.478, 1.547, -0.819), (4.478, 2.26, -0.819), (4.339, 1.547, -0.4093), (4.339, 2.26, -0.4093), (4.656, 2.26, -0.7417), (4.656, 1.547, -0.7417), (4.502, 2.306, -1.042), (4.502, 1.547, -1.042), (4.488, 1.593, -1.355), (4.488, 2.306, -1.355), (4.478, 2.26, -0.819), (4.478, 1.547, -0.819), (4.502, 1.547, -1.042), (4.502, 2.306, -1.042), (4.656, 1.547, -0.7417), (4.656, 2.26, -0.7417), (4.696, 2.306, -1.032), (4.696, 1.593, -1.032), (4.478, 1.547, -0.819), (4.656, 1.547, -0.7417), (4.696, 1.593, -1.032), (4.502, 1.547, -1.042), (4.488, 1.593, -1.355), (4.669, 1.593, -1.426), (4.471, 1.547, -1.75), (4.347, 1.547, -1.601), (4.696, 1.593, -1.032), (4.696, 2.306, -1.032), (4.669, 2.306, -1.426), (4.669, 1.593, -1.426), (4.502, 1.547, -1.042), (4.696, 1.593, -1.032), (4.669, 1.593, -1.426), (4.488, 1.593, -1.355), (4.696, 2.306, -1.032), (4.502, 2.306, -1.042), (4.488, 2.306, -1.355), (4.669, 2.306, -1.426), (4.347, 2.26, -1.601), (4.347, 1.547, -1.601), (4.088, 1.547, -1.841), (4.088, 2.26, -1.841), (4.669, 2.306, -1.426), (4.488, 2.306, -1.355), (4.347, 2.26, -1.601), (4.471, 2.26, -1.75), (4.488, 2.306, -1.355), (4.488, 1.593, -1.355), (4.347, 1.547, -1.601), (4.347, 2.26, -1.601), (4.669, 1.593, -1.426), (4.669, 2.306, -1.426), (4.471, 2.26, -1.75), (4.471, 1.547, -1.75), (4.471, 1.547, -1.75), (4.471, 2.26, -1.75), (4.211, 2.26, -2.002), (4.211, 1.547, -2.002), (4.347, 1.547, -1.601), (4.471, 1.547, -1.75), (4.211, 1.547, -2.002), (4.088, 1.547, -1.841), (4.471, 2.26, -1.75), (4.347, 2.26, -1.601), (4.088, 2.26, -1.841), (4.211, 2.26, -2.002), (4.211, 2.26, -2.002), (4.088, 2.26, -1.841), (3.717, 2.26, -2.039), (3.717, 1.547, -2.039), (4.211, 1.547, -2.002), (4.211, 2.26, -2.002), (3.717, 1.547, -2.039), (3.717, 1.547, -1.845), (4.088, 1.547, -1.841), (4.211, 1.547, -2.002), (-2.787, 0.9857, 1.487), (-3.068, 1.17, 1.869), (-3.068, -1.434e-06, 1.869), (-2.787, -1.434e-06, 1.487), (1.097, -1.434e-06, 1.487), (1.377, -1.434e-06, 1.869), (1.377, 0.9249, 1.869), (1.097, 0.7227, 1.487), (0.4053, 0.9857, 1.487), (0.6856, 1.17, 1.869), (-3.068, 1.17, 1.869), (-2.787, 0.9857, 1.487), (-3.068, -1.434e-06, 1.869), (-3.068, 1.17, 1.869), (-2.5, 0.9934, 2.239), (-2.5, -1.434e-06, 2.239), (4.004, 1.337, 0.1882), (1.225, 1.22, 1.256), (1.225, 1.55, 1.033), (4.004, 1.55, -0.03508), (-4.639, 1.321, 0.7637), (-3.157, 1.298, 1.256), (-3.157, -1.434e-06, 1.256), (-4.639, -1.434e-06, 0.7637), (1.225, 1.22, 1.256), (-3.157, 1.298, 1.256), (-3.157, 1.55, 1.033), (1.225, 1.55, 1.033), (4.004, 1.003, -0.8749), (4.004, -1.434e-06, -0.8099), (4.004, -1.434e-06, 0.1882), (4.004, 0.9494, 0.1882), (4.004, 0.9746, -0.3452), (0.8098, -1.434e-06, 2.239), (-2.5, -1.434e-06, 2.239), (-2.5, 0.9934, 2.239), (0.1182, 0.9934, 2.239), (0.8098, 0.6617, 2.239), (-3.068, 1.17, 1.869), (0.6856, 1.17, 1.869), (0.1182, 0.9934, 2.239), (-2.5, 0.9934, 2.239), (0.6856, 1.17, 1.869), (1.377, 0.9249, 1.869), (0.8098, 0.6617, 2.239), (0.1182, 0.9934, 2.239), (1.097, 0.7227, 1.487), (1.377, 0.9249, 1.869), (0.6856, 1.17, 1.869), (0.4053, 0.9857, 1.487), (0.8098, 0.6617, 2.239), (1.377, 0.9249, 1.869), (1.377, -1.434e-06, 1.869), (0.8098, -1.434e-06, 2.239), (-1.979, -1.434e-06, 1.239), (0.473, -1.434e-06, 1.239), (0.473, 0.6549, 1.239), (0.03642, 0.8209, 1.239), (-1.979, 0.8209, 1.239), (-2.787, 0.9857, 1.487), (-2.787, -1.434e-06, 1.487), (-1.979, -1.434e-06, 1.239), (-1.979, 0.8209, 1.239), (1.097, 0.7227, 1.487), (0.4053, 0.9857, 1.487), (0.03642, 0.8209, 1.239), (0.473, 0.6549, 1.239), (1.097, -1.434e-06, 1.487), (1.097, 0.7227, 1.487), (0.473, 0.6549, 1.239), (0.473, -1.434e-06, 1.239), (0.4053, 0.9857, 1.487), (-2.787, 0.9857, 1.487), (-1.979, 0.8209, 1.239), (0.03642, 0.8209, 1.239), (2.157, 1.56, -0.3867), (2.157, 2.191, -0.3867), (2.594, 2.191, -0.5284), (2.594, 1.56, -0.5284), (2.594, 1.56, -0.5284), (2.594, 2.191, -0.5284), (2.863, 2.191, -0.8995), (2.863, 1.56, -0.8995), (2.863, 1.56, -0.8995), (2.863, 2.191, -0.8995), (2.863, 2.191, -1.358), (2.863, 1.56, -1.358), (2.863, 1.56, -1.358), (2.863, 2.191, -1.358), (2.594, 2.191, -1.729), (2.594, 1.56, -1.729), (2.594, 1.56, -1.729), (2.594, 2.191, -1.729), (2.157, 2.191, -1.871), (2.157, 1.56, -1.871), (2.157, 1.56, -1.871), (2.157, 2.191, -1.871), (1.721, 2.191, -1.729), (1.721, 1.56, -1.729), (1.721, 1.56, -1.729), (1.721, 2.191, -1.729), (1.451, 2.191, -1.358), (1.451, 1.56, -1.358), (1.451, 1.56, -1.358), (1.451, 2.191, -1.358), (1.451, 2.191, -0.8995), (1.451, 1.56, -0.8995), (2.594, 2.191, -0.5284), (2.157, 2.191, -0.3867), (1.721, 2.191, -0.5284), (1.451, 2.191, -0.8995), (1.451, 2.191, -1.358), (1.721, 2.191, -1.729), (2.157, 2.191, -1.871), (2.594, 2.191, -1.729), (2.863, 2.191, -1.358), (2.863, 2.191, -0.8995), (1.451, 1.56, -0.8995), (1.451, 2.191, -0.8995), (1.721, 2.191, -0.5284), (1.721, 1.56, -0.5284), (1.721, 1.56, -0.5284), (1.721, 2.191, -0.5284), (2.157, 2.191, -0.3867), (2.157, 1.56, -0.3867), (2.157, 1.56, -0.3867), (2.594, 1.56, -0.5284), (2.863, 1.56, -0.8995), (2.863, 1.56, -1.358), (2.594, 1.56, -1.729), (2.157, 1.56, -1.871), (1.721, 1.56, -1.729), (1.451, 1.56, -1.358), (1.451, 1.56, -0.8995), (1.721, 1.56, -0.5284), (-3.07, 1.56, -0.3867), (-3.07, 2.191, -0.3867), (-2.634, 2.191, -0.5284), (-2.634, 1.56, -0.5284), (-2.634, 1.56, -0.5284), (-2.634, 2.191, -0.5284), (-2.364, 2.191, -0.8995), (-2.364, 1.56, -0.8995), (-2.364, 1.56, -0.8995), (-2.364, 2.191, -0.8995), (-2.364, 2.191, -1.358), (-2.364, 1.56, -1.358), (-2.364, 1.56, -1.358), (-2.364, 2.191, -1.358), (-2.634, 2.191, -1.729), (-2.634, 1.56, -1.729), (-2.634, 1.56, -1.729), (-2.634, 2.191, -1.729), (-3.07, 2.191, -1.871), (-3.07, 1.56, -1.871), (-3.07, 1.56, -1.871), (-3.07, 2.191, -1.871), (-3.506, 2.191, -1.729), (-3.506, 1.56, -1.729), (-3.506, 1.56, -1.729), (-3.506, 2.191, -1.729), (-3.776, 2.191, -1.358), (-3.776, 1.56, -1.358), (-3.776, 1.56, -1.358), (-3.776, 2.191, -1.358), (-3.776, 2.191, -0.8995), (-3.776, 1.56, -0.8995), (-2.634, 2.191, -0.5284), (-3.07, 2.191, -0.3867), (-3.506, 2.191, -0.5284), (-3.776, 2.191, -0.8995), (-3.776, 2.191, -1.358), (-3.506, 2.191, -1.729), (-3.07, 2.191, -1.871), (-2.634, 2.191, -1.729), (-2.364, 2.191, -1.358), (-2.364, 2.191, -0.8995), (-3.776, 1.56, -0.8995), (-3.776, 2.191, -0.8995), (-3.506, 2.191, -0.5284), (-3.506, 1.56, -0.5284), (-3.506, 1.56, -0.5284), (-3.506, 2.191, -0.5284), (-3.07, 2.191, -0.3867), (-3.07, 1.56, -0.3867), (-3.07, 1.56, -0.3867), (-2.634, 1.56, -0.5284), (-2.364, 1.56, -0.8995), (-2.364, 1.56, -1.358), (-2.634, 1.56, -1.729), (-3.07, 1.56, -1.871), (-3.506, 1.56, -1.729), (-3.776, 1.56, -1.358), (-3.776, 1.56, -0.8995), (-3.506, 1.56, -0.5284)], [], [(687, 0, 1, 690), (691, 692, 2, 3), (4, 5, 6, 7), (8, 9, 10, 11), (12, 13, 14, 15), (707, 708, 16, 17), (18, 712, 713, 19, 20), (716, 21, 22, 23, 720), (24, 25, 26, 724, 725), (726, 27, 28, 729), (29, 30, 31, 32), (33, 34, 35, 36), (37, 38, 39, 40), (41, 42, 43, 44), (45, 46, 47, 48), (49, 50, 51, 52), (53, 54, 55, 56), (57, 58, 59, 60), (61, 62, 63, 64), (65, 66, 67, 68), (69, 70, 71, 72), (73, 74, 75, 76), (77, 78, 79, 80), (81, 82, 83, 84), (85, 86, 87, 88), (89, 90, 91, 92, 93, 94, 95, 96, 97, 98, 99, 100, 101, 102, 103, 104), (105, 106, 107, 108), (109, 110, 111, 112), (113, 114, 115, 116, 117, 118, 119, 120, 121, 122, 123, 124, 125, 126, 127, 128), (129, 130, 131, 132), (133, 134, 135, 136), (137, 138, 139, 140), (141, 142, 143, 144), (145, 146, 147, 148), (149, 150, 151, 152), (153, 154, 155, 156), (157, 158, 159, 160), (161, 162, 163, 164, 165, 166, 167, 168, 169, 170), (171, 172, 173, 174), (175, 176, 177, 178), (179, 180, 181, 182, 183, 184, 185, 186, 187, 188), (189, 190, 191, 192), (193, 194, 195, 196), (197, 198, 199, 200), (201, 202, 203, 204), (205, 206, 207, 208), (209, 210, 211, 212, 213), (214, 215, 216, 217), (215, 214, 218, 219), (220, 221, 222, 223), (224, 225, 226, 227), (228, 229, 230, 231), (232, 233, 234, 235), (236, 237, 238, 239), (240, 241, 242, 243), (230, 229, 244, 245), (232, 235, 246, 247), (248, 249, 250, 251), (252, 253, 254, 255), (256, 257, 258, 259), (260, 261, 262, 263), (227, 226, 264, 265), (266, 267, 268, 269), (270, 271, 272, 273), (274, 275, 276, 277), (278, 279, 280, 281), (282, 283, 284, 285), (286, 287, 288, 289), (290, 291, 292, 293), (294, 295, 296, 297), (298, 299, 300, 301), (302, 303, 304, 305), (306, 307, 308, 309), (310, 311, 312, 313), (314, 315, 316, 317), (318, 319, 320, 321), (322, 323, 324, 325), (326, 327, 328, 329), (330, 331, 332, 333), (334, 335, 336, 337), (338, 339, 340, 341), (342, 343, 344, 345), (346, 347, 348, 349), (350, 351, 352, 353), (354, 355, 356, 357), (358, 359, 360, 361), (362, 363, 364, 365), (366, 367, 368, 369), (370, 371, 372, 373), (374, 375, 376, 377), (378, 379, 380, 381), (382, 383, 384, 385), (386, 387, 388, 389), (390, 391, 392, 393), (394, 395, 396, 397), (398, 399, 400, 401), (402, 403, 404, 405), (406, 407, 408, 409), (410, 411, 412, 413), (414, 415, 416, 417), (418, 419, 420, 421), (422, 423, 424, 425), (426, 427, 428, 429), (430, 431, 432, 433), (434, 435, 436, 437), (438, 439, 440, 441), (442, 443, 444, 445), (446, 447, 448, 449), (450, 451, 452, 453), (454, 455, 456, 457), (458, 459, 460, 461), (462, 463, 464, 465), (466, 467, 468, 469), (470, 471, 472, 473), (474, 475, 476, 477), (478, 479, 480, 481), (482, 483, 484, 485), (486, 487, 488, 489), (490, 491, 492, 493), (494, 495, 496, 497), (498, 499, 500, 501), (255, 254, 502, 503), (504, 505, 506, 507), (508, 509, 510, 511), (512, 513, 1215, 1216), (1217, 1218, 514, 515), (516, 517, 518, 519), (1225, 520, 521, 1228), (522, 523, 524, 525), (526, 527, 1235, 1236), (528, 529, 530, 531), (532, 1242, 1243, 533, 534), (1246, 1247, 535, 536, 537), (538, 539, 540, 541), (542, 543, 544, 545), (546, 547, 548, 549), (550, 551, 1265, 1266), (1267, 1268, 552, 553, 554), (555, 1273, 1274, 556), (557, 558, 559, 560), (1280, 561, 562, 1283), (563, 564, 565, 566), (567, 568, 569, 570), (571, 572, 573, 574), (575, 576, 577, 578), (579, 580, 581, 582), (583, 584, 585, 586), (587, 588, 589, 590), (591, 592, 593, 594), (595, 596, 597, 598), (599, 600, 601, 602, 603, 604, 605, 606, 607, 608), (609, 610, 611, 612), (613, 614, 615, 616), (617, 618, 619, 620, 621, 622, 623, 624, 625, 626), (627, 628, 629, 630), (631, 632, 633, 634), (635, 636, 637, 638), (639, 640, 641, 642), (643, 644, 645, 646), (647, 648, 649, 650), (651, 652, 653, 654), (655, 656, 657, 658), (659, 660, 661, 662, 663, 664, 665, 666, 667, 668), (669, 670, 671, 672), (673, 674, 675, 676), (677, 678, 679, 680, 681, 682, 683, 684, 685, 686), (687, 690, 689, 688), (691, 694, 693, 692), (695, 698, 697, 696), (699, 702, 701, 700), (703, 706, 705, 704), (707, 710, 709, 708), (711, 715, 714, 713, 712), (716, 720, 719, 718, 717), (721, 725, 724, 723, 722), (726, 729, 728, 727), (730, 733, 732, 731), (734, 737, 736, 735), (738, 741, 740, 739), (742, 745, 744, 743), (746, 749, 748, 747), (750, 753, 752, 751), (754, 757, 756, 755), (758, 761, 760, 759), (762, 765, 764, 763), (766, 769, 768, 767), (770, 773, 772, 771), (774, 777, 776, 775), (778, 781, 780, 779), (782, 785, 784, 783), (786, 789, 788, 787), (790, 805, 804, 803, 802, 801, 800, 799, 798, 797, 796, 795, 794, 793, 792, 791), (806, 809, 808, 807), (810, 813, 812, 811), (814, 829, 828, 827, 826, 825, 824, 823, 822, 821, 820, 819, 818, 817, 816, 815), (830, 833, 832, 831), (834, 837, 836, 835), (838, 841, 840, 839), (842, 845, 844, 843), (846, 849, 848, 847), (850, 853, 852, 851), (854, 857, 856, 855), (858, 861, 860, 859), (862, 871, 870, 869, 868, 867, 866, 865, 864, 863), (872, 875, 874, 873), (876, 879, 878, 877), (880, 889, 888, 887, 886, 885, 884, 883, 882, 881), (890, 893, 892, 891), (894, 897, 896, 895), (898, 901, 900, 899), (902, 905, 904, 903), (906, 909, 908, 907), (910, 914, 913, 912, 911), (915, 918, 917, 916), (916, 920, 919, 915), (921, 924, 923, 922), (925, 928, 927, 926), (929, 932, 931, 930), (933, 936, 935, 934), (937, 940, 939, 938), (941, 944, 943, 942), (931, 946, 945, 930), (933, 948, 947, 936), (949, 952, 951, 950), (953, 956, 955, 954), (957, 960, 959, 958), (961, 964, 963, 962), (928, 966, 965, 927), (967, 970, 969, 968), (971, 974, 973, 972), (975, 978, 977, 976), (979, 982, 981, 980), (983, 986, 985, 984), (987, 990, 989, 988), (991, 994, 993, 992), (995, 998, 997, 996), (999, 1002, 1001, 1000), (1003, 1006, 1005, 1004), (1007, 1010, 1009, 1008), (1011, 1014, 1013, 1012), (1015, 1018, 1017, 1016), (1019, 1022, 1021, 1020), (1023, 1026, 1025, 1024), (1027, 1030, 1029, 1028), (1031, 1034, 1033, 1032), (1035, 1038, 1037, 1036), (1039, 1042, 1041, 1040), (1043, 1046, 1045, 1044), (1047, 1050, 1049, 1048), (1051, 1054, 1053, 1052), (1055, 1058, 1057, 1056), (1059, 1062, 1061, 1060), (1063, 1066, 1065, 1064), (1067, 1070, 1069, 1068), (1071, 1074, 1073, 1072), (1075, 1078, 1077, 1076), (1079, 1082, 1081, 1080), (1083, 1086, 1085, 1084), (1087, 1090, 1089, 1088), (1091, 1094, 1093, 1092), (1095, 1098, 1097, 1096), (1099, 1102, 1101, 1100), (1103, 1106, 1105, 1104), (1107, 1110, 1109, 1108), (1111, 1114, 1113, 1112), (1115, 1118, 1117, 1116), (1119, 1122, 1121, 1120), (1123, 1126, 1125, 1124), (1127, 1130, 1129, 1128), (1131, 1134, 1133, 1132), (1135, 1138, 1137, 1136), (1139, 1142, 1141, 1140), (1143, 1146, 1145, 1144), (1147, 1150, 1149, 1148), (1151, 1154, 1153, 1152), (1155, 1158, 1157, 1156), (1159, 1162, 1161, 1160), (1163, 1166, 1165, 1164), (1167, 1170, 1169, 1168), (1171, 1174, 1173, 1172), (1175, 1178, 1177, 1176), (1179, 1182, 1181, 1180), (1183, 1186, 1185, 1184), (1187, 1190, 1189, 1188), (1191, 1194, 1193, 1192), (1195, 1198, 1197, 1196), (1199, 1202, 1201, 1200), (956, 1204, 1203, 955), (1205, 1208, 1207, 1206), (1209, 1212, 1211, 1210), (1213, 1216, 1215, 1214), (1217, 1220, 1219, 1218), (1221, 1224, 1223, 1222), (1225, 1228, 1227, 1226), (1229, 1232, 1231, 1230), (1233, 1236, 1235, 1234), (1237, 1240, 1239, 1238), (1241, 1245, 1244, 1243, 1242), (1246, 1250, 1249, 1248, 1247), (1251, 1254, 1253, 1252), (1255, 1258, 1257, 1256), (1259, 1262, 1261, 1260), (1263, 1266, 1265, 1264), (1267, 1271, 1270, 1269, 1268), (1272, 1275, 1274, 1273), (1276, 1279, 1278, 1277), (1280, 1283, 1282, 1281), (1284, 1287, 1286, 1285), (1288, 1291, 1290, 1289), (1292, 1295, 1294, 1293), (1296, 1299, 1298, 1297), (1300, 1303, 1302, 1301), (1304, 1307, 1306, 1305), (1308, 1311, 1310, 1309), (1312, 1315, 1314, 1313), (1316, 1319, 1318, 1317), (1320, 1329, 1328, 1327, 1326, 1325, 1324, 1323, 1322, 1321), (1330, 1333, 1332, 1331), (1334, 1337, 1336, 1335), (1338, 1347, 1346, 1345, 1344, 1343, 1342, 1341, 1340, 1339), (1348, 1351, 1350, 1349), (1352, 1355, 1354, 1353), (1356, 1359, 1358, 1357), (1360, 1363, 1362, 1361), (1364, 1367, 1366, 1365), (1368, 1371, 1370, 1369), (1372, 1375, 1374, 1373), (1376, 1379, 1378, 1377), (1380, 1389, 1388, 1387, 1386, 1385, 1384, 1383, 1382, 1381), (1390, 1393, 1392, 1391), (1394, 1397, 1396, 1395), (1398, 1407, 1406, 1405, 1404, 1403, 1402, 1401, 1400, 1399)])
_uv = me_cube.uv_layers.new(name='UVMap')
_uv.uv.foreach_set('vector', [0.5464, 0.3454, 0.4246, 0.3454, 0.4246, 0.0009052, 0.5464, 0.1018, 0.6503, 0.0009052, 0.6503, 0.3454, 0.5483, 0.3454, 0.5544, 0.0009053, 0.0009052, 0.3472, 0.182, 0.3472, 0.182, 0.5657, 0.08489, 0.5657, 0.182, 0.3454, 0.0009052, 0.3454, 0.0009052, 0.0009052, 0.182, 0.0009052, 0.8097, 0.2013, 0.8355, 0.1955, 0.8355, 0.3183, 0.811, 0.3241, 0.101, 0.9001, 0.05382, 0.9002, 0.05762, 0.8213, 0.101, 0.8196, 0.4023, 0.4825, 0.4023, 0.6043, 0.2141, 0.6043, 0.2141, 0.5238, 0.1838, 0.4825, 0.4041, 0.5876, 0.4041, 0.4917, 0.6382, 0.4825, 0.6382, 0.513, 0.6382, 0.5876, 0.001096, 0.7424, 0.0009052, 0.5849, 0.01906, 0.5675, 0.1229, 0.5687, 0.1229, 0.7423, 0.5926, 0.7279, 0.6934, 0.6061, 0.7426, 0.6061, 0.7426, 0.7279, 0.6057, 0.4807, 0.4246, 0.4807, 0.4634, 0.3641, 0.6057, 0.4315, 0.4961, 0.9633, 0.4399, 0.9633, 0.4399, 0.9157, 0.4961, 0.9157, 0.8823, 0.9505, 0.826, 0.9505, 0.826, 0.903, 0.8823, 0.903, 0.6453, 0.8956, 0.7016, 0.8956, 0.7016, 0.9431, 0.6453, 0.9431, 0.9604, 0.5386, 0.9604, 0.5949, 0.9129, 0.5949, 0.9129, 0.5386, 0.8841, 0.8589, 0.9404, 0.8589, 0.9404, 0.9064, 0.8841, 0.9064, 0.9732, 0.5094, 0.9169, 0.5094, 0.9169, 0.4618, 0.9732, 0.4618, 0.2457, 0.9501, 0.2457, 0.8938, 0.2933, 0.8938, 0.2933, 0.9501, 0.8841, 0.9082, 0.9404, 0.9082, 0.9404, 0.9558, 0.8841, 0.9558, 0.1838, 0.9175, 0.2401, 0.9175, 0.2401, 0.9651, 0.1838, 0.9651, 0.9644, 0.4037, 0.9644, 0.46, 0.9169, 0.46, 0.9169, 0.4037, 0.7503, 0.9326, 0.7503, 0.8763, 0.7978, 0.8763, 0.7978, 0.9326, 0.0009052, 0.9526, 0.0009052, 0.8963, 0.04844, 0.8963, 0.04844, 0.9526, 0.2951, 0.8938, 0.3513, 0.8938, 0.3513, 0.9413, 0.2951, 0.9413, 0.4094, 0.9413, 0.3531, 0.9413, 0.3531, 0.8938, 0.4094, 0.8938, 0.4046, 0.2935, 0.4228, 0.3374, 0.4228, 0.3849, 0.4046, 0.4289, 0.371, 0.4625, 0.3271, 0.4807, 0.2796, 0.4807, 0.2356, 0.4625, 0.202, 0.4289, 0.1838, 0.3849, 0.1838, 0.3374, 0.202, 0.2935, 0.2356, 0.2599, 0.2796, 0.2417, 0.3271, 0.2417, 0.371, 0.2599, 0.05382, 0.902, 0.1101, 0.902, 0.1101, 0.9496, 0.05382, 0.9496, 0.4979, 0.9183, 0.5542, 0.9183, 0.5542, 0.9658, 0.4979, 0.9658, 0.202, 0.1881, 0.1838, 0.1442, 0.1838, 0.09662, 0.202, 0.05271, 0.2356, 0.0191, 0.2796, 0.0009052, 0.3271, 0.0009052, 0.371, 0.0191, 0.4046, 0.05271, 0.4228, 0.09662, 0.4228, 0.1442, 0.4046, 0.1881, 0.371, 0.2217, 0.3271, 0.2399, 0.2796, 0.2399, 0.2356, 0.2217, 0.9337, 0.1535, 0.9833, 0.1535, 0.9833, 0.1895, 0.9337, 0.1895, 0.9703, 0.2877, 0.9703, 0.3373, 0.9342, 0.3373, 0.9342, 0.2877, 0.05382, 0.9514, 0.1034, 0.9514, 0.1034, 0.9874, 0.05382, 0.9874, 0.2437, 0.9519, 0.2933, 0.9519, 0.2933, 0.9879, 0.2437, 0.9879, 0.9337, 0.1913, 0.9833, 0.1913, 0.9833, 0.2274, 0.9337, 0.2274, 0.9342, 0.2859, 0.9342, 0.2363, 0.9703, 0.2363, 0.9703, 0.2859, 0.826, 0.9523, 0.8756, 0.9523, 0.8756, 0.9884, 0.826, 0.9884, 0.9337, 0.1156, 0.9833, 0.1156, 0.9833, 0.1517, 0.9337, 0.1517, 0.7655, 0.4688, 0.7312, 0.4577, 0.71, 0.4285, 0.71, 0.3925, 0.7312, 0.3633, 0.7655, 0.3522, 0.7998, 0.3633, 0.821, 0.3925, 0.821, 0.4285, 0.7998, 0.4577, 0.9838, 0.3752, 0.9342, 0.3752, 0.9342, 0.3391, 0.9838, 0.3391, 0.9783, 0.8589, 0.9783, 0.9085, 0.9422, 0.9085, 0.9422, 0.8589, 0.7655, 0.4707, 0.7998, 0.4818, 0.821, 0.511, 0.821, 0.547, 0.7998, 0.5762, 0.7655, 0.5874, 0.7312, 0.5762, 0.71, 0.547, 0.71, 0.511, 0.7312, 0.4818, 0.9577, 0.7106, 0.9605, 0.6837, 0.9871, 0.6815, 0.9871, 0.7332, 0.6484, 0.3641, 0.6484, 0.4613, 0.6353, 0.4753, 0.6075, 0.4316, 0.9715, 0.0009052, 0.9715, 0.05227, 0.9337, 0.03411, 0.9482, 0.007278, 0.05201, 0.8894, 0.0009052, 0.8945, 0.02552, 0.8196, 0.05201, 0.8222, 0.9276, 0.6456, 0.9601, 0.6061, 0.9601, 0.6797, 0.9261, 0.6648, 0.07671, 0.8178, 0.04254, 0.791, 0.0009052, 0.7935, 0.04994, 0.7477, 0.07671, 0.7442, 0.8856, 0.2984, 0.8704, 0.2993, 0.8842, 0.258, 0.8981, 0.2643, 0.8704, 0.2993, 0.8856, 0.2984, 0.8981, 0.5124, 0.8828, 0.5133, 0.2457, 0.8749, 0.2457, 0.8597, 0.4382, 0.8597, 0.4382, 0.8749, 0.8828, 0.0009052, 0.8981, 0.001793, 0.8856, 0.2158, 0.8704, 0.2149, 0.5907, 0.6622, 0.3764, 0.6622, 0.3764, 0.6061, 0.5907, 0.6061, 0.3764, 0.664, 0.5907, 0.664, 0.5907, 0.7201, 0.3764, 0.7201, 0.8402, 0.7439, 0.8402, 0.8, 0.7135, 0.8, 0.7135, 0.7439, 0.2457, 0.892, 0.2457, 0.8767, 0.4382, 0.8767, 0.4382, 0.892, 0.3764, 0.6061, 0.3764, 0.6622, 0.1838, 0.6622, 0.1838, 0.6061, 0.3764, 0.664, 0.3764, 0.7201, 0.1838, 0.7201, 0.1838, 0.664, 0.4459, 0.7371, 0.4459, 0.7219, 0.5726, 0.7219, 0.5726, 0.7371, 0.9324, 0.4019, 0.9172, 0.4019, 0.9169, 0.2752, 0.9322, 0.2752, 0.5782, 0.8018, 0.5782, 0.8578, 0.4515, 0.8578, 0.4515, 0.8018, 0.8242, 0.9941, 0.8102, 0.9881, 0.8091, 0.9664, 0.8242, 0.9649, 0.8704, 0.2149, 0.8856, 0.2158, 0.8981, 0.2499, 0.8842, 0.2562, 0.7469, 0.8988, 0.7469, 0.9549, 0.7034, 0.9549, 0.7034, 0.8988, 0.4959, 0.9955, 0.4399, 0.9955, 0.4399, 0.9651, 0.4959, 0.9651, 0.1838, 0.9669, 0.2399, 0.9669, 0.2399, 0.9961, 0.1838, 0.9961, 0.9812, 0.8649, 0.9952, 0.8589, 0.9952, 0.8882, 0.9801, 0.8866, 0.9844, 0.4097, 0.9983, 0.4034, 0.9983, 0.4291, 0.9832, 0.4314, 0.9625, 0.764, 0.9625, 0.82, 0.9261, 0.82, 0.9261, 0.764, 0.1052, 0.9539, 0.1203, 0.9514, 0.1203, 0.9877, 0.1054, 0.9843, 0.4263, 0.988, 0.4112, 0.9854, 0.4114, 0.955, 0.4263, 0.9517, 0.4379, 0.8938, 0.4379, 0.9498, 0.4112, 0.9498, 0.4112, 0.8938, 0.9991, 0.8499, 0.9852, 0.8436, 0.984, 0.8219, 0.9991, 0.8242, 0.5743, 0.8597, 0.5743, 0.9157, 0.5525, 0.9157, 0.5525, 0.8597, 0.9622, 0.5947, 0.9622, 0.5386, 0.9879, 0.5386, 0.9879, 0.5947, 0.713, 0.0009052, 0.7691, 0.0009052, 0.7691, 0.2273, 0.713, 0.2273, 0.7014, 0.9771, 0.6453, 0.9771, 0.6453, 0.9449, 0.7014, 0.9449, 0.003044, 0.9626, 0.01594, 0.9544, 0.01594, 0.9865, 0.0009052, 0.9891, 0.03278, 0.9891, 0.01989, 0.981, 0.01775, 0.9544, 0.03278, 0.957, 0.9736, 0.2431, 0.9872, 0.2363, 0.9872, 0.2911, 0.9721, 0.293, 0.6521, 0.3522, 0.7082, 0.3522, 0.7082, 0.5828, 0.6521, 0.5828, 0.9243, 0.8325, 0.9109, 0.8397, 0.9094, 0.609, 0.9243, 0.6061, 0.9185, 0.0009052, 0.9319, 0.008141, 0.9319, 0.2345, 0.9169, 0.2316, 0.4092, 0.9783, 0.3531, 0.9783, 0.3531, 0.9431, 0.4092, 0.9431, 0.9814, 0.46, 0.9677, 0.4533, 0.9663, 0.4034, 0.9814, 0.4052, 0.1794, 0.9246, 0.1233, 0.9246, 0.1233, 0.8747, 0.1794, 0.8747, 0.855, 0.5386, 0.9111, 0.5386, 0.9111, 0.5934, 0.855, 0.5934, 0.1838, 0.9157, 0.1838, 0.8597, 0.2439, 0.8597, 0.2439, 0.9157, 0.1233, 0.9264, 0.1794, 0.9264, 0.1794, 0.9695, 0.1233, 0.9695, 0.9603, 0.9164, 0.9743, 0.9103, 0.9743, 0.9534, 0.9592, 0.9515, 0.9573, 0.9534, 0.9434, 0.9473, 0.9422, 0.9122, 0.9573, 0.9103, 0.9151, 0.2679, 0.8999, 0.2667, 0.8999, 0.0009052, 0.9151, 0.002019, 0.8095, 0.907, 0.8242, 0.903, 0.8242, 0.9631, 0.8091, 0.9613, 0.5743, 0.9776, 0.5596, 0.9736, 0.5591, 0.9193, 0.5743, 0.9175, 0.4961, 0.9139, 0.4401, 0.9139, 0.4401, 0.8597, 0.4961, 0.8597, 0.6361, 0.9736, 0.58, 0.9736, 0.58, 0.9307, 0.6361, 0.9307, 0.8999, 0.2708, 0.9151, 0.2697, 0.9151, 0.5355, 0.8999, 0.5366, 0.4459, 0.8, 0.4459, 0.7439, 0.7117, 0.7439, 0.7117, 0.8, 0.1838, 0.8578, 0.1838, 0.8018, 0.4497, 0.8018, 0.4497, 0.8578, 0.9721, 0.295, 0.9873, 0.2948, 0.9873, 0.3309, 0.973, 0.3256, 0.58, 0.8811, 0.6361, 0.8811, 0.6361, 0.9289, 0.58, 0.9289, 0.6999, 0.5846, 0.6999, 0.5999, 0.6521, 0.5995, 0.657, 0.585, 0.9886, 0.04871, 0.9733, 0.04858, 0.9741, 0.005713, 0.9886, 0.0009052, 0.9321, 0.5345, 0.9174, 0.5305, 0.9169, 0.5124, 0.9321, 0.5112, 0.807, 0.1955, 0.807, 0.2107, 0.7764, 0.2102, 0.7709, 0.196, 0.9402, 0.9882, 0.8841, 0.9882, 0.8841, 0.9576, 0.9402, 0.9576, 0.2951, 0.9431, 0.3511, 0.9431, 0.3511, 0.9792, 0.2951, 0.9792, 0.9619, 0.6658, 0.9619, 0.6061, 0.9865, 0.6098, 0.9865, 0.6658, 0.1205, 0.8232, 0.1205, 0.8793, 0.1028, 0.8793, 0.1028, 0.8196, 0.9643, 0.82, 0.9643, 0.764, 0.9873, 0.7603, 0.9873, 0.8164, 0.8106, 0.33, 0.8253, 0.3259, 0.8253, 0.3492, 0.8097, 0.3476, 0.9761, 0.9129, 0.9911, 0.9103, 0.9911, 0.9404, 0.9767, 0.9355, 0.9261, 0.8219, 0.9822, 0.8219, 0.9822, 0.8529, 0.9261, 0.8529, 0.03459, 0.956, 0.05019, 0.9544, 0.05019, 0.9854, 0.03563, 0.9809, 0.7185, 0.9877, 0.7034, 0.9858, 0.704, 0.9613, 0.7185, 0.9567, 0.9981, 0.9854, 0.942, 0.9854, 0.942, 0.9576, 0.9981, 0.9576, 0.99, 0.5231, 0.975, 0.5205, 0.9756, 0.4979, 0.99, 0.4929, 0.9877, 0.05408, 0.9877, 0.1101, 0.9654, 0.1138, 0.9654, 0.05773, 0.9337, 0.1101, 0.9337, 0.05408, 0.9636, 0.05773, 0.9636, 0.1138, 0.4979, 0.9676, 0.554, 0.9676, 0.554, 0.996, 0.4979, 0.996, 0.7362, 0.986, 0.7209, 0.9851, 0.7203, 0.9567, 0.7362, 0.9582, 0.9756, 0.4627, 0.9908, 0.4618, 0.9908, 0.4896, 0.975, 0.4911, 0.9322, 0.2752, 0.9169, 0.2752, 0.9198, 0.2363, 0.9324, 0.246, 0.8063, 0.9734, 0.7503, 0.9734, 0.7503, 0.9344, 0.8063, 0.9344, 0.8028, 0.3488, 0.7876, 0.3476, 0.7895, 0.3185, 0.8028, 0.3098, 0.8053, 0.8163, 0.8426, 0.8018, 0.8426, 0.8938, 0.8053, 0.8938, 0.7858, 0.3098, 0.7858, 0.347, 0.713, 0.347, 0.7289, 0.3098, 0.1247, 0.5896, 0.1581, 0.5675, 0.1581, 0.8626, 0.1247, 0.8406, 0.6483, 0.8938, 0.6483, 0.8018, 0.7016, 0.8157, 0.7016, 0.8938, 0.8532, 0.3592, 0.8532, 0.5934, 0.8228, 0.5861, 0.83, 0.3522, 0.7444, 0.7289, 0.7462, 0.6061, 0.8482, 0.6061, 0.8482, 0.7289, 0.8373, 0.3454, 0.8421, 0.0009052, 0.8686, 0.0009052, 0.8686, 0.3454, 0.713, 0.308, 0.7181, 0.2291, 0.7966, 0.2291, 0.7966, 0.3037, 0.7547, 0.3057, 0.1838, 0.7219, 0.444, 0.7219, 0.444, 0.8, 0.2382, 0.8, 0.1838, 0.7739, 0.8823, 0.6061, 0.8823, 0.9012, 0.85, 0.8566, 0.85, 0.6507, 0.7484, 0.8393, 0.7484, 0.897, 0.7034, 0.8619, 0.7082, 0.8018, 0.1161, 0.8024, 0.07852, 0.8173, 0.07928, 0.7597, 0.1161, 0.7442, 0.7503, 0.8225, 0.8035, 0.8018, 0.8035, 0.8745, 0.7503, 0.8745, 0.8355, 0.0009052, 0.8355, 0.1937, 0.784, 0.1937, 0.7709, 0.1593, 0.7709, 0.0009052, 0.6465, 0.8018, 0.6465, 0.8793, 0.58, 0.8793, 0.58, 0.8147, 0.9559, 0.6815, 0.9559, 0.7397, 0.9261, 0.7622, 0.9261, 0.7255, 0.4979, 0.9165, 0.4979, 0.8597, 0.5507, 0.865, 0.5507, 0.9165, 0.8841, 0.8571, 0.8841, 0.6061, 0.9076, 0.6697, 0.9076, 0.8281, 0.9337, 0.1535, 0.9833, 0.1535, 0.9833, 0.1895, 0.9337, 0.1895, 0.9703, 0.2877, 0.9703, 0.3373, 0.9342, 0.3373, 0.9342, 0.2877, 0.05382, 0.9514, 0.1034, 0.9514, 0.1034, 0.9874, 0.05382, 0.9874, 0.2437, 0.9519, 0.2933, 0.9519, 0.2933, 0.9879, 0.2437, 0.9879, 0.9337, 0.1913, 0.9833, 0.1913, 0.9833, 0.2274, 0.9337, 0.2274, 0.9342, 0.2859, 0.9342, 0.2363, 0.9703, 0.2363, 0.9703, 0.2859, 0.826, 0.9523, 0.8756, 0.9523, 0.8756, 0.9884, 0.826, 0.9884, 0.9337, 0.1156, 0.9833, 0.1156, 0.9833, 0.1517, 0.9337, 0.1517, 0.7655, 0.4688, 0.7312, 0.4577, 0.71, 0.4285, 0.71, 0.3925, 0.7312, 0.3633, 0.7655, 0.3522, 0.7998, 0.3633, 0.821, 0.3925, 0.821, 0.4285, 0.7998, 0.4577, 0.9838, 0.3752, 0.9342, 0.3752, 0.9342, 0.3391, 0.9838, 0.3391, 0.9783, 0.8589, 0.9783, 0.9085, 0.9422, 0.9085, 0.9422, 0.8589, 0.7655, 0.4707, 0.7998, 0.4818, 0.821, 0.511, 0.821, 0.547, 0.7998, 0.5762, 0.7655, 0.5874, 0.7312, 0.5762, 0.71, 0.547, 0.71, 0.511, 0.7312, 0.4818, 0.9337, 0.1535, 0.9833, 0.1535, 0.9833, 0.1895, 0.9337, 0.1895, 0.9703, 0.2877, 0.9703, 0.3373, 0.9342, 0.3373, 0.9342, 0.2877, 0.05382, 0.9514, 0.1034, 0.9514, 0.1034, 0.9874, 0.05382, 0.9874, 0.2437, 0.9519, 0.2933, 0.9519, 0.2933, 0.9879, 0.2437, 0.9879, 0.9337, 0.1913, 0.9833, 0.1913, 0.9833, 0.2274, 0.9337, 0.2274, 0.9342, 0.2859, 0.9342, 0.2363, 0.9703, 0.2363, 0.9703, 0.2859, 0.826, 0.9523, 0.8756, 0.9523, 0.8756, 0.9884, 0.826, 0.9884, 0.9337, 0.1156, 0.9833, 0.1156, 0.9833, 0.1517, 0.9337, 0.1517, 0.7655, 0.4688, 0.7312, 0.4577, 0.71, 0.4285, 0.71, 0.3925, 0.7312, 0.3633, 0.7655, 0.3522, 0.7998, 0.3633, 0.821, 0.3925, 0.821, 0.4285, 0.7998, 0.4577, 0.9838, 0.3752, 0.9342, 0.3752, 0.9342, 0.3391, 0.9838, 0.3391, 0.9783, 0.8589, 0.9783, 0.9085, 0.9422, 0.9085, 0.9422, 0.8589, 0.7655, 0.4707, 0.7998, 0.4818, 0.821, 0.511, 0.821, 0.547, 0.7998, 0.5762, 0.7655, 0.5874, 0.7312, 0.5762, 0.71, 0.547, 0.71, 0.511, 0.7312, 0.4818, 0.5464, 0.3454, 0.5464, 0.1018, 0.4246, 0.0009052, 0.4246, 0.3454, 0.6503, 0.0009052, 0.5544, 0.0009053, 0.5483, 0.3454, 0.6503, 0.3454, 0.0009052, 0.3472, 0.08489, 0.5657, 0.182, 0.5657, 0.182, 0.3472, 0.182, 0.3454, 0.182, 0.0009052, 0.0009052, 0.0009052, 0.0009052, 0.3454, 0.8097, 0.2013, 0.811, 0.3241, 0.8355, 0.3183, 0.8355, 0.1955, 0.101, 0.9001, 0.101, 0.8196, 0.05762, 0.8213, 0.05382, 0.9002, 0.4023, 0.4825, 0.1838, 0.4825, 0.2141, 0.5238, 0.2141, 0.6043, 0.4023, 0.6043, 0.4041, 0.5876, 0.6382, 0.5876, 0.6382, 0.513, 0.6382, 0.4825, 0.4041, 0.4917, 0.001096, 0.7424, 0.1229, 0.7423, 0.1229, 0.5687, 0.01906, 0.5675, 0.0009052, 0.5849, 0.5926, 0.7279, 0.7426, 0.7279, 0.7426, 0.6061, 0.6934, 0.6061, 0.6057, 0.4807, 0.6057, 0.4315, 0.4634, 0.3641, 0.4246, 0.4807, 0.4961, 0.9633, 0.4961, 0.9157, 0.4399, 0.9157, 0.4399, 0.9633, 0.8823, 0.9505, 0.8823, 0.903, 0.826, 0.903, 0.826, 0.9505, 0.6453, 0.8956, 0.6453, 0.9431, 0.7016, 0.9431, 0.7016, 0.8956, 0.9604, 0.5386, 0.9129, 0.5386, 0.9129, 0.5949, 0.9604, 0.5949, 0.8841, 0.8589, 0.8841, 0.9064, 0.9404, 0.9064, 0.9404, 0.8589, 0.9732, 0.5094, 0.9732, 0.4618, 0.9169, 0.4618, 0.9169, 0.5094, 0.2457, 0.9501, 0.2933, 0.9501, 0.2933, 0.8938, 0.2457, 0.8938, 0.8841, 0.9082, 0.8841, 0.9558, 0.9404, 0.9558, 0.9404, 0.9082, 0.1838, 0.9175, 0.1838, 0.9651, 0.2401, 0.9651, 0.2401, 0.9175, 0.9644, 0.4037, 0.9169, 0.4037, 0.9169, 0.46, 0.9644, 0.46, 0.7503, 0.9326, 0.7978, 0.9326, 0.7978, 0.8763, 0.7503, 0.8763, 0.0009052, 0.9526, 0.04844, 0.9526, 0.04844, 0.8963, 0.0009052, 0.8963, 0.2951, 0.8938, 0.2951, 0.9413, 0.3513, 0.9413, 0.3513, 0.8938, 0.4094, 0.9413, 0.4094, 0.8938, 0.3531, 0.8938, 0.3531, 0.9413, 0.4046, 0.2935, 0.371, 0.2599, 0.3271, 0.2417, 0.2796, 0.2417, 0.2356, 0.2599, 0.202, 0.2935, 0.1838, 0.3374, 0.1838, 0.3849, 0.202, 0.4289, 0.2356, 0.4625, 0.2796, 0.4807, 0.3271, 0.4807, 0.371, 0.4625, 0.4046, 0.4289, 0.4228, 0.3849, 0.4228, 0.3374, 0.05382, 0.902, 0.05382, 0.9496, 0.1101, 0.9496, 0.1101, 0.902, 0.4979, 0.9183, 0.4979, 0.9658, 0.5542, 0.9658, 0.5542, 0.9183, 0.202, 0.1881, 0.2356, 0.2217, 0.2796, 0.2399, 0.3271, 0.2399, 0.371, 0.2217, 0.4046, 0.1881, 0.4228, 0.1442, 0.4228, 0.09662, 0.4046, 0.05271, 0.371, 0.0191, 0.3271, 0.0009052, 0.2796, 0.0009052, 0.2356, 0.0191, 0.202, 0.05271, 0.1838, 0.09662, 0.1838, 0.1442, 0.9337, 0.1535, 0.9337, 0.1895, 0.9833, 0.1895, 0.9833, 0.1535, 0.9703, 0.2877, 0.9342, 0.2877, 0.9342, 0.3373, 0.9703, 0.3373, 0.05382, 0.9514, 0.05382, 0.9874, 0.1034, 0.9874, 0.1034, 0.9514, 0.2437, 0.9519, 0.2437, 0.9879, 0.2933, 0.9879, 0.2933, 0.9519, 0.9337, 0.1913, 0.9337, 0.2274, 0.9833, 0.2274, 0.9833, 0.1913, 0.9342, 0.2859, 0.9703, 0.2859, 0.9703, 0.2363, 0.9342, 0.2363, 0.826, 0.9523, 0.826, 0.9884, 0.8756, 0.9884, 0.8756, 0.9523, 0.9337, 0.1156, 0.9337, 0.1517, 0.9833, 0.1517, 0.9833, 0.1156, 0.7655, 0.4688, 0.7998, 0.4577, 0.821, 0.4285, 0.821, 0.3925, 0.7998, 0.3633, 0.7655, 0.3522, 0.7312, 0.3633, 0.71, 0.3925, 0.71, 0.4285, 0.7312, 0.4577, 0.9838, 0.3752, 0.9838, 0.3391, 0.9342, 0.3391, 0.9342, 0.3752, 0.9783, 0.8589, 0.9422, 0.8589, 0.9422, 0.9085, 0.9783, 0.9085, 0.7655, 0.4707, 0.7312, 0.4818, 0.71, 0.511, 0.71, 0.547, 0.7312, 0.5762, 0.7655, 0.5874, 0.7998, 0.5762, 0.821, 0.547, 0.821, 0.511, 0.7998, 0.4818, 0.9577, 0.7106, 0.9871, 0.7332, 0.9871, 0.6815, 0.9605, 0.6837, 0.6484, 0.3641, 0.6075, 0.4316, 0.6353, 0.4753, 0.6484, 0.4613, 0.9715, 0.0009052, 0.9482, 0.007278, 0.9337, 0.03411, 0.9715, 0.05227, 0.05201, 0.8894, 0.05201, 0.8222, 0.02552, 0.8196, 0.0009052, 0.8945, 0.9276, 0.6456, 0.9261, 0.6648, 0.9601, 0.6797, 0.9601, 0.6061, 0.07671, 0.8178, 0.07671, 0.7442, 0.04994, 0.7477, 0.0009052, 0.7935, 0.04254, 0.791, 0.8856, 0.2984, 0.8981, 0.2643, 0.8842, 0.258, 0.8704, 0.2993, 0.8704, 0.2993, 0.8828, 0.5133, 0.8981, 0.5124, 0.8856, 0.2984, 0.2457, 0.8749, 0.4382, 0.8749, 0.4382, 0.8597, 0.2457, 0.8597, 0.8828, 0.0009052, 0.8704, 0.2149, 0.8856, 0.2158, 0.8981, 0.001793, 0.5907, 0.6622, 0.5907, 0.6061, 0.3764, 0.6061, 0.3764, 0.6622, 0.3764, 0.664, 0.3764, 0.7201, 0.5907, 0.7201, 0.5907, 0.664, 0.8402, 0.7439, 0.7135, 0.7439, 0.7135, 0.8, 0.8402, 0.8, 0.2457, 0.892, 0.4382, 0.892, 0.4382, 0.8767, 0.2457, 0.8767, 0.3764, 0.6061, 0.1838, 0.6061, 0.1838, 0.6622, 0.3764, 0.6622, 0.3764, 0.664, 0.1838, 0.664, 0.1838, 0.7201, 0.3764, 0.7201, 0.4459, 0.7371, 0.5726, 0.7371, 0.5726, 0.7219, 0.4459, 0.7219, 0.9324, 0.4019, 0.9322, 0.2752, 0.9169, 0.2752, 0.9172, 0.4019, 0.5782, 0.8018, 0.4515, 0.8018, 0.4515, 0.8578, 0.5782, 0.8578, 0.8242, 0.9941, 0.8242, 0.9649, 0.8091, 0.9664, 0.8102, 0.9881, 0.8704, 0.2149, 0.8842, 0.2562, 0.8981, 0.2499, 0.8856, 0.2158, 0.7469, 0.8988, 0.7034, 0.8988, 0.7034, 0.9549, 0.7469, 0.9549, 0.4959, 0.9955, 0.4959, 0.9651, 0.4399, 0.9651, 0.4399, 0.9955, 0.1838, 0.9669, 0.1838, 0.9961, 0.2399, 0.9961, 0.2399, 0.9669, 0.9812, 0.8649, 0.9801, 0.8866, 0.9952, 0.8882, 0.9952, 0.8589, 0.9844, 0.4097, 0.9832, 0.4314, 0.9983, 0.4291, 0.9983, 0.4034, 0.9625, 0.764, 0.9261, 0.764, 0.9261, 0.82, 0.9625, 0.82, 0.1052, 0.9539, 0.1054, 0.9843, 0.1203, 0.9877, 0.1203, 0.9514, 0.4263, 0.988, 0.4263, 0.9517, 0.4114, 0.955, 0.4112, 0.9854, 0.4379, 0.8938, 0.4112, 0.8938, 0.4112, 0.9498, 0.4379, 0.9498, 0.9991, 0.8499, 0.9991, 0.8242, 0.984, 0.8219, 0.9852, 0.8436, 0.5743, 0.8597, 0.5525, 0.8597, 0.5525, 0.9157, 0.5743, 0.9157, 0.9622, 0.5947, 0.9879, 0.5947, 0.9879, 0.5386, 0.9622, 0.5386, 0.713, 0.0009052, 0.713, 0.2273, 0.7691, 0.2273, 0.7691, 0.0009052, 0.7014, 0.9771, 0.7014, 0.9449, 0.6453, 0.9449, 0.6453, 0.9771, 0.003044, 0.9626, 0.0009052, 0.9891, 0.01594, 0.9865, 0.01594, 0.9544, 0.03278, 0.9891, 0.03278, 0.957, 0.01775, 0.9544, 0.01989, 0.981, 0.9736, 0.2431, 0.9721, 0.293, 0.9872, 0.2911, 0.9872, 0.2363, 0.6521, 0.3522, 0.6521, 0.5828, 0.7082, 0.5828, 0.7082, 0.3522, 0.9243, 0.8325, 0.9243, 0.6061, 0.9094, 0.609, 0.9109, 0.8397, 0.9185, 0.0009052, 0.9169, 0.2316, 0.9319, 0.2345, 0.9319, 0.008141, 0.4092, 0.9783, 0.4092, 0.9431, 0.3531, 0.9431, 0.3531, 0.9783, 0.9814, 0.46, 0.9814, 0.4052, 0.9663, 0.4034, 0.9677, 0.4533, 0.1794, 0.9246, 0.1794, 0.8747, 0.1233, 0.8747, 0.1233, 0.9246, 0.855, 0.5386, 0.855, 0.5934, 0.9111, 0.5934, 0.9111, 0.5386, 0.1838, 0.9157, 0.2439, 0.9157, 0.2439, 0.8597, 0.1838, 0.8597, 0.1233, 0.9264, 0.1233, 0.9695, 0.1794, 0.9695, 0.1794, 0.9264, 0.9603, 0.9164, 0.9592, 0.9515, 0.9743, 0.9534, 0.9743, 0.9103, 0.9573, 0.9534, 0.9573, 0.9103, 0.9422, 0.9122, 0.9434, 0.9473, 0.9151, 0.2679, 0.9151, 0.002019, 0.8999, 0.0009052, 0.8999, 0.2667, 0.8095, 0.907, 0.8091, 0.9613, 0.8242, 0.9631, 0.8242, 0.903, 0.5743, 0.9776, 0.5743, 0.9175, 0.5591, 0.9193, 0.5596, 0.9736, 0.4961, 0.9139, 0.4961, 0.8597, 0.4401, 0.8597, 0.4401, 0.9139, 0.6361, 0.9736, 0.6361, 0.9307, 0.58, 0.9307, 0.58, 0.9736, 0.8999, 0.2708, 0.8999, 0.5366, 0.9151, 0.5355, 0.9151, 0.2697, 0.4459, 0.8, 0.7117, 0.8, 0.7117, 0.7439, 0.4459, 0.7439, 0.1838, 0.8578, 0.4497, 0.8578, 0.4497, 0.8018, 0.1838, 0.8018, 0.9721, 0.295, 0.973, 0.3256, 0.9873, 0.3309, 0.9873, 0.2948, 0.58, 0.8811, 0.58, 0.9289, 0.6361, 0.9289, 0.6361, 0.8811, 0.6999, 0.5846, 0.657, 0.585, 0.6521, 0.5995, 0.6999, 0.5999, 0.9886, 0.04871, 0.9886, 0.0009052, 0.9741, 0.005713, 0.9733, 0.04858, 0.9321, 0.5345, 0.9321, 0.5112, 0.9169, 0.5124, 0.9174, 0.5305, 0.807, 0.1955, 0.7709, 0.196, 0.7764, 0.2102, 0.807, 0.2107, 0.9402, 0.9882, 0.9402, 0.9576, 0.8841, 0.9576, 0.8841, 0.9882, 0.2951, 0.9431, 0.2951, 0.9792, 0.3511, 0.9792, 0.3511, 0.9431, 0.9619, 0.6658, 0.9865, 0.6658, 0.9865, 0.6098, 0.9619, 0.6061, 0.1205, 0.8232, 0.1028, 0.8196, 0.1028, 0.8793, 0.1205, 0.8793, 0.9643, 0.82, 0.9873, 0.8164, 0.9873, 0.7603, 0.9643, 0.764, 0.8106, 0.33, 0.8097, 0.3476, 0.8253, 0.3492, 0.8253, 0.3259, 0.9761, 0.9129, 0.9767, 0.9355, 0.9911, 0.9404, 0.9911, 0.9103, 0.9261, 0.8219, 0.9261, 0.8529, 0.9822, 0.8529, 0.9822, 0.8219, 0.03459, 0.956, 0.03563, 0.9809, 0.05019, 0.9854, 0.05019, 0.9544, 0.7185, 0.9877, 0.7185, 0.9567, 0.704, 0.9613, 0.7034, 0.9858, 0.9981, 0.9854, 0.9981, 0.9576, 0.942, 0.9576, 0.942, 0.9854, 0.99, 0.5231, 0.99, 0.4929, 0.9756, 0.4979, 0.975, 0.5205, 0.9877, 0.05408, 0.9654, 0.05773, 0.9654, 0.1138, 0.9877, 0.1101, 0.9337, 0.1101, 0.9636, 0.1138, 0.9636, 0.05773, 0.9337, 0.05408, 0.4979, 0.9676, 0.4979, 0.996, 0.554, 0.996, 0.554, 0.9676, 0.7362, 0.986, 0.7362, 0.9582, 0.7203, 0.9567, 0.7209, 0.9851, 0.9756, 0.4627, 0.975, 0.4911, 0.9908, 0.4896, 0.9908, 0.4618, 0.9322, 0.2752, 0.9324, 0.246, 0.9198, 0.2363, 0.9169, 0.2752, 0.8063, 0.9734, 0.8063, 0.9344, 0.7503, 0.9344, 0.7503, 0.9734, 0.8028, 0.3488, 0.8028, 0.3098, 0.7895, 0.3185, 0.7876, 0.3476, 0.8053, 0.8163, 0.8053, 0.8938, 0.8426, 0.8938, 0.8426, 0.8018, 0.7858, 0.3098, 0.7289, 0.3098, 0.713, 0.347, 0.7858, 0.347, 0.1247, 0.5896, 0.1247, 0.8406, 0.1581, 0.8626, 0.1581, 0.5675, 0.6483, 0.8938, 0.7016, 0.8938, 0.7016, 0.8157, 0.6483, 0.8018, 0.8532, 0.3592, 0.83, 0.3522, 0.8228, 0.5861, 0.8532, 0.5934, 0.7444, 0.7289, 0.8482, 0.7289, 0.8482, 0.6061, 0.7462, 0.6061, 0.8373, 0.3454, 0.8686, 0.3454, 0.8686, 0.0009052, 0.8421, 0.0009052, 0.713, 0.308, 0.7547, 0.3057, 0.7966, 0.3037, 0.7966, 0.2291, 0.7181, 0.2291, 0.1838, 0.7219, 0.1838, 0.7739, 0.2382, 0.8, 0.444, 0.8, 0.444, 0.7219, 0.8823, 0.6061, 0.85, 0.6507, 0.85, 0.8566, 0.8823, 0.9012, 0.7484, 0.8393, 0.7082, 0.8018, 0.7034, 0.8619, 0.7484, 0.897, 0.1161, 0.8024, 0.1161, 0.7442, 0.07928, 0.7597, 0.07852, 0.8173, 0.7503, 0.8225, 0.7503, 0.8745, 0.8035, 0.8745, 0.8035, 0.8018, 0.8355, 0.0009052, 0.7709, 0.0009052, 0.7709, 0.1593, 0.784, 0.1937, 0.8355, 0.1937, 0.6465, 0.8018, 0.58, 0.8147, 0.58, 0.8793, 0.6465, 0.8793, 0.9559, 0.6815, 0.9261, 0.7255, 0.9261, 0.7622, 0.9559, 0.7397, 0.4979, 0.9165, 0.5507, 0.9165, 0.5507, 0.865, 0.4979, 0.8597, 0.8841, 0.8571, 0.9076, 0.8281, 0.9076, 0.6697, 0.8841, 0.6061, 0.9337, 0.1535, 0.9337, 0.1895, 0.9833, 0.1895, 0.9833, 0.1535, 0.9703, 0.2877, 0.9342, 0.2877, 0.9342, 0.3373, 0.9703, 0.3373, 0.05382, 0.9514, 0.05382, 0.9874, 0.1034, 0.9874, 0.1034, 0.9514, 0.2437, 0.9519, 0.2437, 0.9879, 0.2933, 0.9879, 0.2933, 0.9519, 0.9337, 0.1913, 0.9337, 0.2274, 0.9833, 0.2274, 0.9833, 0.1913, 0.9342, 0.2859, 0.9703, 0.2859, 0.9703, 0.2363, 0.9342, 0.2363, 0.826, 0.9523, 0.826, 0.9884, 0.8756, 0.9884, 0.8756, 0.9523, 0.9337, 0.1156, 0.9337, 0.1517, 0.9833, 0.1517, 0.9833, 0.1156, 0.7655, 0.4688, 0.7998, 0.4577, 0.821, 0.4285, 0.821, 0.3925, 0.7998, 0.3633, 0.7655, 0.3522, 0.7312, 0.3633, 0.71, 0.3925, 0.71, 0.4285, 0.7312, 0.4577, 0.9838, 0.3752, 0.9838, 0.3391, 0.9342, 0.3391, 0.9342, 0.3752, 0.9783, 0.8589, 0.9422, 0.8589, 0.9422, 0.9085, 0.9783, 0.9085, 0.7655, 0.4707, 0.7312, 0.4818, 0.71, 0.511, 0.71, 0.547, 0.7312, 0.5762, 0.7655, 0.5874, 0.7998, 0.5762, 0.821, 0.547, 0.821, 0.511, 0.7998, 0.4818, 0.9337, 0.1535, 0.9337, 0.1895, 0.9833, 0.1895, 0.9833, 0.1535, 0.9703, 0.2877, 0.9342, 0.2877, 0.9342, 0.3373, 0.9703, 0.3373, 0.05382, 0.9514, 0.05382, 0.9874, 0.1034, 0.9874, 0.1034, 0.9514, 0.2437, 0.9519, 0.2437, 0.9879, 0.2933, 0.9879, 0.2933, 0.9519, 0.9337, 0.1913, 0.9337, 0.2274, 0.9833, 0.2274, 0.9833, 0.1913, 0.9342, 0.2859, 0.9703, 0.2859, 0.9703, 0.2363, 0.9342, 0.2363, 0.826, 0.9523, 0.826, 0.9884, 0.8756, 0.9884, 0.8756, 0.9523, 0.9337, 0.1156, 0.9337, 0.1517, 0.9833, 0.1517, 0.9833, 0.1156, 0.7655, 0.4688, 0.7998, 0.4577, 0.821, 0.4285, 0.821, 0.3925, 0.7998, 0.3633, 0.7655, 0.3522, 0.7312, 0.3633, 0.71, 0.3925, 0.71, 0.4285, 0.7312, 0.4577, 0.9838, 0.3752, 0.9838, 0.3391, 0.9342, 0.3391, 0.9342, 0.3752, 0.9783, 0.8589, 0.9422, 0.8589, 0.9422, 0.9085, 0.9783, 0.9085, 0.7655, 0.4707, 0.7312, 0.4818, 0.71, 0.511, 0.71, 0.547, 0.7312, 0.5762, 0.7655, 0.5874, 0.7998, 0.5762, 0.821, 0.547, 0.821, 0.511, 0.7998, 0.4818])
me_cube.materials.append(mat_material)
me_cube.use_remesh_preserve_volume = False
me_cube.use_remesh_preserve_attributes = False
me_cube.use_mirror_vertex_groups = False
me_cube.update()
arm_armature = bpy.data.armatures.new('Armature')  # bones are not reproduced

# ---- objects
ob_armature = bpy.data.objects.new('Armature', arm_armature)
ob_cube_001 = bpy.data.objects.new('Cube.001', me_cube)

# ---- transforms, parenting, visibility, modifiers, constraints
ob_armature.location = (0.0, 0.0, 0.0)
ob_armature.lineart.crease_threshold = 0.0
ob_cube_001.parent = ob_armature
ob_cube_001.location = (0.0, 0.0, 0.0)
ob_cube_001.rotation_euler = (0.0, -0.0, 1.571)
ob_cube_001.lineart.crease_threshold = 0.0
_vg = ob_cube_001.vertex_groups.new(name='body')
_vg.add([0, 1, 2, 3, 4, 5, 6, 7, 8, 9, 10, 11, 12, 13, 14, 15, 16, 17, 18, 19, 20, 21, 22, 23, 24, 25, 26, 27, 28, 29, 30, 31, 32, 33, 34, 35, 36, 37, 38, 39, 40, 41, 42, 43, 44, 45, 46, 47, 48, 49, 50, 51, 52, 53, 54, 55, 56, 57, 58, 59, 60, 61, 62, 63, 64, 65, 66, 67, 68, 69, 70, 71, 72, 73, 74, 75, 76, 77, 78, 79, 80, 81, 82, 83, 84, 85, 86, 87, 88, 89, 90, 91, 92, 93, 94, 95, 96, 97, 98, 99, 100, 101, 102, 103, 104, 105, 106, 107, 108, 109, 110, 111, 112, 113, 114, 115, 116, 117, 118, 119, 120, 121, 122, 123, 124, 125, 126, 127, 128, 129, 130, 131, 132, 133, 134, 135, 136, 137, 138, 139, 140, 141, 142, 143, 144, 145, 146, 147, 148, 149, 150, 151, 152, 153, 154, 155, 156, 157, 158, 159, 160, 161, 162, 163, 164, 165, 166, 167, 168, 169, 170, 171, 172, 173, 174, 175, 176, 177, 178, 179, 180, 181, 182, 183, 184, 185, 186, 187, 188, 189, 190, 191, 192, 193, 194, 195, 196, 197, 198, 199, 200, 201, 202, 203, 204, 205, 206, 207, 208, 209, 210, 211, 212, 213, 214, 215, 216, 217, 218, 219, 220, 221, 222, 223, 224, 225, 226, 227, 228, 229, 230, 231, 232, 233, 234, 235, 236, 237, 238, 239, 240, 241, 242, 243, 244, 245, 246, 247, 248, 249, 250, 251, 252, 253, 254, 255, 256, 257, 258, 259, 260, 261, 262, 263, 264, 265, 266, 267, 268, 269, 270, 271, 272, 273, 274, 275, 276, 277, 278, 279, 280, 281, 282, 283, 284, 285, 286, 287, 288, 289, 290, 291, 292, 293, 294, 295, 296, 297, 298, 299, 300, 301, 302, 303, 304, 305, 306, 307, 308, 309, 310, 311, 312, 313, 314, 315, 316, 317, 318, 319, 320, 321, 322, 323, 324, 325, 326, 327, 328, 329, 330, 331, 332, 333, 334, 335, 336, 337, 338, 339, 340, 341, 342, 343, 344, 345, 346, 347, 348, 349, 350, 351, 352, 353, 354, 355, 356, 357, 358, 359, 360, 361, 362, 363, 364, 365, 366, 367, 368, 369, 370, 371, 372, 373, 374, 375, 376, 377, 378, 379, 380, 381, 382, 383, 384, 385, 386, 387, 388, 389, 390, 391, 392, 393, 394, 395, 396, 397, 398, 399, 400, 401, 402, 403, 404, 405, 406, 407, 408, 409, 410, 411, 412, 413, 414, 415, 416, 417, 418, 419, 420, 421, 422, 423, 424, 425, 426, 427, 428, 429, 430, 431, 432, 433, 434, 435, 436, 437, 438, 439, 440, 441, 442, 443, 444, 445, 446, 447, 448, 449, 450, 451, 452, 453, 454, 455, 456, 457, 458, 459, 460, 461, 462, 463, 464, 465, 466, 467, 468, 469, 470, 471, 472, 473, 474, 475, 476, 477, 478, 479, 480, 481, 482, 483, 484, 485, 486, 487, 488, 489, 490, 491, 492, 493, 494, 495, 496, 497, 498, 499, 500, 501, 502, 503, 504, 505, 506, 507, 508, 509, 510, 511, 522, 523, 524, 525, 526, 527, 528, 529, 530, 531, 532, 533, 534, 552, 553, 554, 567, 568, 569, 570, 571, 572, 573, 574, 575, 576, 577, 578, 579, 580, 581, 582, 583, 584, 585, 586, 587, 588, 589, 590, 591, 592, 593, 594, 595, 596, 597, 598, 599, 600, 601, 602, 603, 604, 605, 606, 607, 608, 609, 610, 611, 612, 613, 614, 615, 616, 617, 618, 619, 620, 621, 622, 623, 624, 625, 626, 627, 628, 629, 630, 631, 632, 633, 634, 635, 636, 637, 638, 639, 640, 641, 642, 643, 644, 645, 646, 647, 648, 649, 650, 651, 652, 653, 654, 655, 656, 657, 658, 659, 660, 661, 662, 663, 664, 665, 666, 667, 668, 669, 670, 671, 672, 673, 674, 675, 676, 677, 678, 679, 680, 681, 682, 683, 684, 685, 686, 687, 688, 689, 690, 691, 692, 693, 694, 695, 696, 697, 698, 699, 700, 701, 702, 703, 704, 705, 706, 707, 708, 709, 710, 711, 712, 713, 714, 715, 716, 717, 718, 719, 720, 721, 722, 723, 724, 725, 726, 727, 728, 729, 730, 731, 732, 733, 734, 735, 736, 737, 738, 739, 740, 741, 742, 743, 744, 745, 746, 747, 748, 749, 750, 751, 752, 753, 754, 755, 756, 757, 758, 759, 760, 761, 762, 763, 764, 765, 766, 767, 768, 769, 770, 771, 772, 773, 774, 775, 776, 777, 778, 779, 780, 781, 782, 783, 784, 785, 786, 787, 788, 789, 790, 791, 792, 793, 794, 795, 796, 797, 798, 799, 800, 801, 802, 803, 804, 805, 806, 807, 808, 809, 810, 811, 812, 813, 814, 815, 816, 817, 818, 819, 820, 821, 822, 823, 824, 825, 826, 827, 828, 829, 830, 831, 832, 833, 834, 835, 836, 837, 838, 839, 840, 841, 842, 843, 844, 845, 846, 847, 848, 849, 850, 851, 852, 853, 854, 855, 856, 857, 858, 859, 860, 861, 862, 863, 864, 865, 866, 867, 868, 869, 870, 871, 872, 873, 874, 875, 876, 877, 878, 879, 880, 881, 882, 883, 884, 885, 886, 887, 888, 889, 890, 891, 892, 893, 894, 895, 896, 897, 898, 899, 900, 901, 902, 903, 904, 905, 906, 907, 908, 909, 910, 911, 912, 913, 914, 915, 916, 917, 918, 919, 920, 921, 922, 923, 924, 925, 926, 927, 928, 929, 930, 931, 932, 933, 934, 935, 936, 937, 938, 939, 940, 941, 942, 943, 944, 945, 946, 947, 948, 949, 950, 951, 952, 953, 954, 955, 956, 957, 958, 959, 960, 961, 962, 963, 964, 965, 966, 967, 968, 969, 970, 971, 972, 973, 974, 975, 976, 977, 978, 979, 980, 981, 982, 983, 984, 985, 986, 987, 988, 989, 990, 991, 992, 993, 994, 995, 996, 997, 998, 999, 1000, 1001, 1002, 1003, 1004, 1005, 1006, 1007, 1008, 1009, 1010, 1011, 1012, 1013, 1014, 1015, 1016, 1017, 1018, 1019, 1020, 1021, 1022, 1023, 1024, 1025, 1026, 1027, 1028, 1029, 1030, 1031, 1032, 1033, 1034, 1035, 1036, 1037, 1038, 1039, 1040, 1041, 1042, 1043, 1044, 1045, 1046, 1047, 1048, 1049, 1050, 1051, 1052, 1053, 1054, 1055, 1056, 1057, 1058, 1059, 1060, 1061, 1062, 1063, 1064, 1065, 1066, 1067, 1068, 1069, 1070, 1071, 1072, 1073, 1074, 1075, 1076, 1077, 1078, 1079, 1080, 1081, 1082, 1083, 1084, 1085, 1086, 1087, 1088, 1089, 1090, 1091, 1092, 1093, 1094, 1095, 1096, 1097, 1098, 1099, 1100, 1101, 1102, 1103, 1104, 1105, 1106, 1107, 1108, 1109, 1110, 1111, 1112, 1113, 1114, 1115, 1116, 1117, 1118, 1119, 1120, 1121, 1122, 1123, 1124, 1125, 1126, 1127, 1128, 1129, 1130, 1131, 1132, 1133, 1134, 1135, 1136, 1137, 1138, 1139, 1140, 1141, 1142, 1143, 1144, 1145, 1146, 1147, 1148, 1149, 1150, 1151, 1152, 1153, 1154, 1155, 1156, 1157, 1158, 1159, 1160, 1161, 1162, 1163, 1164, 1165, 1166, 1167, 1168, 1169, 1170, 1171, 1172, 1173, 1174, 1175, 1176, 1177, 1178, 1179, 1180, 1181, 1182, 1183, 1184, 1185, 1186, 1187, 1188, 1189, 1190, 1191, 1192, 1193, 1194, 1195, 1196, 1197, 1198, 1199, 1200, 1201, 1202, 1203, 1204, 1205, 1206, 1207, 1208, 1209, 1210, 1211, 1212, 1229, 1230, 1231, 1232, 1233, 1234, 1235, 1236, 1237, 1238, 1239, 1240, 1241, 1242, 1243, 1244, 1245, 1267, 1268, 1269, 1270, 1271, 1288, 1289, 1290, 1291, 1292, 1293, 1294, 1295, 1296, 1297, 1298, 1299, 1300, 1301, 1302, 1303, 1304, 1305, 1306, 1307, 1308, 1309, 1310, 1311, 1312, 1313, 1314, 1315, 1316, 1317, 1318, 1319, 1320, 1321, 1322, 1323, 1324, 1325, 1326, 1327, 1328, 1329, 1330, 1331, 1332, 1333, 1334, 1335, 1336, 1337, 1338, 1339, 1340, 1341, 1342, 1343, 1344, 1345, 1346, 1347, 1348, 1349, 1350, 1351, 1352, 1353, 1354, 1355, 1356, 1357, 1358, 1359, 1360, 1361, 1362, 1363, 1364, 1365, 1366, 1367, 1368, 1369, 1370, 1371, 1372, 1373, 1374, 1375, 1376, 1377, 1378, 1379, 1380, 1381, 1382, 1383, 1384, 1385, 1386, 1387, 1388, 1389, 1390, 1391, 1392, 1393, 1394, 1395, 1396, 1397, 1398, 1399, 1400, 1401, 1402, 1403, 1404, 1405, 1406, 1407], 1.0, 'REPLACE')
_vg = ob_cube_001.vertex_groups.new(name='turret')
_vg.add([512, 513, 514, 515, 516, 517, 518, 519, 520, 521, 535, 536, 537, 538, 539, 540, 541, 542, 543, 544, 545, 546, 547, 548, 549, 550, 551, 552, 553, 554, 555, 556, 557, 558, 559, 560, 561, 562, 563, 564, 565, 566, 1213, 1214, 1215, 1216, 1217, 1218, 1219, 1220, 1221, 1222, 1223, 1224, 1225, 1226, 1227, 1228, 1246, 1247, 1248, 1249, 1250, 1251, 1252, 1253, 1254, 1255, 1256, 1257, 1258, 1259, 1260, 1261, 1262, 1263, 1264, 1265, 1266, 1267, 1268, 1269, 1270, 1271, 1272, 1273, 1274, 1275, 1276, 1277, 1278, 1279, 1280, 1281, 1282, 1283, 1284, 1285, 1286, 1287], 1.0, 'REPLACE')
_m = ob_cube_001.modifiers.new('Armature.001', 'ARMATURE')
_m.object = ob_armature

# ---- collection membership
col_collection_1.objects.link(ob_armature)
col_collection_1.objects.link(ob_cube_001)

# ---- scene / render settings (as saved in the file)
scene.frame_start = 1; scene.frame_end = 250; scene.frame_set(1)
scene.render.engine = 'BLENDER_EEVEE_NEXT'
scene.cycles.use_denoising = False
scene.cycles.samples = 128
scene.cycles.sampling_pattern = 'TABULATED_SOBOL'
scene.cycles.use_adaptive_sampling = False
scene.cycles.use_light_tree = False
scene.view_settings.view_transform = 'Standard'
bpy.context.view_layer.update()

# ---- added for rendering (the .blend has no active camera and no usable light): camera, sun
cam_auto = bpy.data.cameras.new('AutoCamera')
cam_auto.lens = 50.0
cam_auto.sensor_width = 36.0
cam_auto.clip_end = 1000.0
ob_auto_camera = bpy.data.objects.new('AutoCamera', cam_auto)
scene.collection.objects.link(ob_auto_camera)
ob_auto_camera.location = (10.4157, -12.4706, 8.43265)
ob_auto_camera.rotation_euler = (1.09748, -7.21219e-08, 0.694738)
scene.camera = ob_auto_camera
light_auto_sun = bpy.data.lights.new('AutoSun', 'SUN')
light_auto_sun.energy = 3.0
light_auto_sun.angle = 0.0523599
ob_auto_sun = bpy.data.objects.new('AutoSun', light_auto_sun)
scene.collection.objects.link(ob_auto_sun)
ob_auto_sun.rotation_euler = (0.872665, 0.174533, 0.523599)
bpy.context.view_layer.update()
